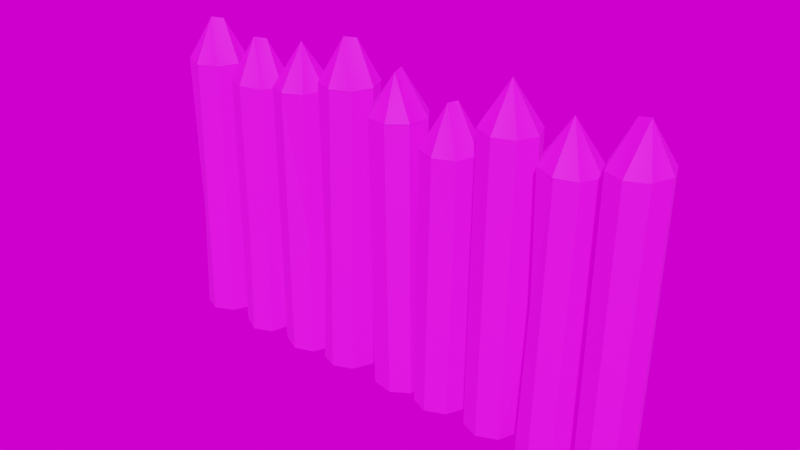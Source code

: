 # Source: Wooden_Fences_01.blend  (saved by Blender 2.91.10; exported with 4.5.12 LTS)
import bpy
from mathutils import Matrix  # noqa: F401  (used for matrix-valued properties, if any)

bpy.ops.wm.read_factory_settings(use_empty=True)
scene = bpy.context.scene
scene.name = 'Scene'

# ---- collections
col_collection = bpy.data.collections.new('Collection'); scene.collection.children.link(col_collection)

# ---- images (referenced by path relative to the original .blend; pixels are not part of the script)
import os
ASSET_DIR = os.environ.get("B2B_ASSET_DIR", "")  # directory of the original .blend (textures are referenced by path, not embedded)
HERE = os.path.dirname(os.path.abspath(__file__))  # packed textures are extracted next to this script under _unpacked/

def load_image(name, relpath, width, height, colorspace="sRGB"):
    """Load a texture the original file referenced (path relative to the .blend, or extracted next to this script)."""
    p = next((c for c in (os.path.join(HERE, relpath), os.path.join(ASSET_DIR, relpath)) if relpath and os.path.exists(c)), "")
    if p:
        img = bpy.data.images.load(p, check_existing=True)
        img.name = name
    else:  # same state as the original file: an image datablock whose file is absent (Cycles renders it pink)
        img = bpy.data.images.new(name, width, height)
        img.source = "FILE"
        img.filepath = "//" + (relpath or name)
    img.colorspace_settings.name = colorspace
    return img
img_ek_pallete_png = load_image('EK_Pallete.png', 'EK_Pallete.png', 1024, 1024, 'sRGB')
img_0a2fa5b6ad03e76e06072a3da9609c2b_jpg = load_image('0a2fa5b6ad03e76e06072a3da9609c2b.jpg', '0a2fa5b6ad03e76e06072a3da9609c2b.jpg', 1024, 1024, 'sRGB')

# ---- materials (node trees are filled in below, after node groups)
mat_base_material = bpy.data.materials.new('Base_Material')
mat_base_material.use_transparent_shadow = False

# ---- node groups
ng_warmth__gaffer = bpy.data.node_groups.new('Warmth (Gaffer)', 'ShaderNodeTree')
_s = ng_warmth__gaffer.interface.new_socket(name='Image', in_out='OUTPUT', socket_type='NodeSocketColor')
_s = ng_warmth__gaffer.interface.new_socket(name='Image', in_out='INPUT', socket_type='NodeSocketColor')
_s = ng_warmth__gaffer.interface.new_socket(name='Temp', in_out='INPUT', socket_type='NodeSocketFloat')
_s.min_value = -100.0
_s.max_value = 100.0
_s = ng_warmth__gaffer.interface.new_socket(name='Tint', in_out='INPUT', socket_type='NodeSocketFloat')
_s.min_value = -100.0
_s.max_value = 100.0
_N = ng_warmth__gaffer.nodes; _L = ng_warmth__gaffer.links
n0 = _N.new('NodeGroupInput'); n0.name = 'Group Input'; n0.location = (-70, -478)
n1 = _N.new('NodeGroupOutput'); n1.name = 'Group Output'; n1.location = (1033, -158)
n2 = _N.new('ShaderNodeMath'); n2.name = 'Math'; n2.location = (214, -339)
n2.operation = 'DIVIDE'
n2.inputs[1].default_value = 150.0
n2.inputs[2].default_value = 0.0
n3 = _N.new('ShaderNodeMath'); n3.name = 'Math.001'; n3.location = (407, -336)
n3.inputs[1].default_value = 1.0
n3.inputs[2].default_value = 0.0
n4 = _N.new('ShaderNodeSeparateColor'); n4.name = 'Separate RGB'; n4.location = (408, -168)
n5 = _N.new('ShaderNodeMath'); n5.name = 'Math.002'; n5.location = (627, 85)
n5.operation = 'MULTIPLY'
n5.inputs[2].default_value = 0.0
n6 = _N.new('ShaderNodeMath'); n6.name = 'Math.003'; n6.location = (627, -91)
n6.operation = 'MULTIPLY'
n6.inputs[2].default_value = 0.0
n7 = _N.new('ShaderNodeMath'); n7.name = 'Math.004'; n7.location = (627, -240)
n7.operation = 'DIVIDE'
n7.inputs[2].default_value = 0.0
n8 = _N.new('ShaderNodeMath'); n8.name = 'Math.005'; n8.location = (214, -548)
n8.operation = 'DIVIDE'
n8.inputs[1].default_value = 150.0
n8.inputs[2].default_value = 0.0
n9 = _N.new('ShaderNodeMath'); n9.name = 'Math.006'; n9.location = (407, -529)
n9.inputs[1].default_value = 1.0
n9.inputs[2].default_value = 0.0
n10 = _N.new('ShaderNodeCombineColor'); n10.name = 'Combine RGB'; n10.location = (808, -163)
_L.new(n0.outputs[1], n2.inputs[0])
_L.new(n2.outputs[0], n3.inputs[0])
_L.new(n3.outputs[0], n5.inputs[1])
_L.new(n3.outputs[0], n7.inputs[1])
_L.new(n0.outputs[2], n8.inputs[0])
_L.new(n8.outputs[0], n9.inputs[0])
_L.new(n9.outputs[0], n6.inputs[1])
_L.new(n0.outputs[0], n4.inputs[0])
_L.new(n4.outputs[0], n5.inputs[0])
_L.new(n4.outputs[1], n6.inputs[0])
_L.new(n4.outputs[2], n7.inputs[0])
_L.new(n5.outputs[0], n10.inputs[0])
_L.new(n6.outputs[0], n10.inputs[1])
_L.new(n7.outputs[0], n10.inputs[2])
_L.new(n10.outputs[0], n1.inputs[0])
n1.is_active_output = True

# ---- material node trees
mat_base_material.use_nodes = True; mat_base_material.node_tree.nodes.clear()
_N = mat_base_material.node_tree.nodes; _L = mat_base_material.node_tree.links
n0 = _N.new('ShaderNodeOutputMaterial'); n0.name = 'Material Output'; n0.location = (300, 300)
n1 = _N.new('ShaderNodeTexImage'); n1.name = 'Image Texture'; n1.location = (-280, 280)
n1.image = img_ek_pallete_png
n2 = _N.new('ShaderNodeBsdfPrincipled'); n2.name = 'Principled BSDF'; n2.location = (10, 300)
n2.distribution = 'GGX'
n2.subsurface_method = 'BURLEY'
n2.inputs[2].default_value = 0.7343
n2.inputs[3].default_value = 1.45
n2.inputs[27].default_value = (0.0, 0.0, 0.0, 1.0)
n2.inputs[28].default_value = 1.0
_L.new(n2.outputs[0], n0.inputs[0])
_L.new(n1.outputs[0], n2.inputs[0])
n0.is_active_output = True

# ---- world
world_world = bpy.data.worlds.new('World'); scene.world = world_world
world_world.use_nodes = True; world_world.node_tree.nodes.clear()
_N = world_world.node_tree.nodes; _L = world_world.node_tree.links
n0 = _N.new('ShaderNodeOutputWorld'); n0.name = 'World Output'; n0.location = (300, 300)
n1 = _N.new('ShaderNodeBackground'); n1.name = 'Background'; n1.location = (10, 300)
n1.inputs[0].default_value = (0.05088, 0.05088, 0.05088, 1.0)
n2 = _N.new('ShaderNodeTexEnvironment'); n2.name = 'HDRIHandler_ShaderNodeTexEnvironment'; n2.location = (-462, 90)
n2.image = img_0a2fa5b6ad03e76e06072a3da9609c2b_jpg
n3 = _N.new('ShaderNodeTexCoord'); n3.name = 'HDRIHandler_ShaderNodeTexCoord'; n3.location = (-1022, 118)
n4 = _N.new('ShaderNodeMapping'); n4.name = 'HDRIHandler_ShaderNodeMapping'; n4.location = (-832, 138)
n5 = _N.new('ShaderNodeGroup'); n5.name = 'HDRIHandler_Warmth'; n5.location = (-262, 73)
n5.node_tree = ng_warmth__gaffer
n5.inputs[1].default_value = 0.0
n5.inputs[2].default_value = 0.0
n6 = _N.new('ShaderNodeGamma'); n6.name = 'HDRIHandler_ShaderNodeGamma'; n6.location = (-72, 60)
n7 = _N.new('ShaderNodeHueSaturation'); n7.name = 'HDRIHandler_ShaderNodeHueSaturation'; n7.location = (118, 81)
n8 = _N.new('ShaderNodeBackground'); n8.name = 'HDRIHandler_ShaderNodeBackground'; n8.location = (318, 48)
n9 = _N.new('ShaderNodeOutputWorld'); n9.name = 'HDRIHandler_ShaderNodeOutputWorld'; n9.location = (729, 34)
_L.new(n1.outputs[0], n0.inputs[0])
_L.new(n3.outputs[0], n4.inputs[0])
_L.new(n4.outputs[0], n2.inputs[0])
_L.new(n2.outputs[0], n5.inputs[0])
_L.new(n5.outputs[0], n6.inputs[0])
_L.new(n6.outputs[0], n7.inputs[4])
_L.new(n7.outputs[0], n8.inputs[0])
_L.new(n8.outputs[0], n9.inputs[0])
n9.is_active_output = True
world_world.color = (0.05088, 0.05088, 0.05088)
world_world.use_sun_shadow = False
world_world.sun_shadow_jitter_overblur = 0.0
world_world.light_settings.ao_factor = 0.1

# ---- meshes
me_cylinder_009 = bpy.data.meshes.new('Cylinder.009')
me_cylinder_009.from_pydata([(-1.892, 0.2239, 0.9239), (-2.048, -0.1511, -0.4458), (-2.055, 0.165, 0.9239), (-1.726, 0.1571, 0.9238), (-1.663, -0.0002036, 0.9238), (-1.726, -0.1577, 0.9238), (-1.888, -0.2236, 0.9239), (-2.055, -0.1647, 0.9239), (-2.124, 0.0001435, 0.9239), (-1.644, 0.01226, 0.8659), (-1.279, -0.1462, -0.4323), (-1.432, -0.2085, -0.5085), (-1.582, -0.1523, 0.8616), (-1.582, 0.1774, 0.8614), (-1.422, 0.2402, 0.8522), (-1.267, 0.1769, 0.8406), (-1.191, 0.01253, 0.8277), (-1.257, -0.1523, 0.8401), (-1.419, -0.2206, 0.8521), (-0.9534, -0.224, 0.9076), (-0.8094, -0.1504, -0.267), (-0.8078, 0.1487, -0.3551), (-0.7479, -0.001275, -0.3315), (-0.7883, -0.1653, 0.9122), (-1.108, -0.1651, 0.9037), (-1.174, -0.0001823, 0.902), (-1.108, 0.1647, 0.9037), (-0.9475, 0.2329, 0.9075), (-0.7883, 0.1648, 0.9122), (-0.725, -0.0007063, 0.917), (-0.4676, 0.2239, 1.051), (-0.6242, -0.1511, -0.3955), (-0.631, 0.165, 1.051), (-0.3022, 0.1571, 1.051), (-0.2384, -0.0002037, 1.051), (-0.3018, -0.1577, 1.051), (-0.4633, -0.2236, 1.051), (-0.631, -0.1647, 1.051), (-0.6993, 0.0001433, 1.051), (0.1979, -0.1218, 0.922), (0.2106, 0.04848, -0.3307), (-0.05088, 0.2021, -0.4722), (0.1125, 0.1791, -0.4391), (0.2327, 0.0495, 0.9205), (0.05906, -0.2314, 0.9205), (-0.1062, -0.213, 0.919), (-0.2126, -0.0714, 0.918), (-0.1883, 0.1056, 0.9176), (-0.04775, 0.2142, 0.9181), (0.1268, 0.1909, 0.9192), (0.4725, 0.2252, 0.7923), (0.6229, 0.1527, 0.1756), (0.3129, 0.1596, 0.7869), (0.6827, 0.001976, 0.1442), (0.6238, -0.1523, 0.1033), (0.64, 0.1651, 0.788), (0.7076, 0.0003949, 0.7836), (0.6401, -0.1647, 0.7797), (0.4752, -0.2249, 0.7778), (0.3152, -0.158, 0.7788), (0.2499, 0.001176, 0.7818), (1.182, 0.0006483, -0.513), (0.7964, 0.1652, 1.062), (0.9554, 0.233, 1.055), (1.115, 0.1649, 1.049), (1.186, 0.0001641, 1.053), (1.121, -0.1646, 1.058), (0.9603, -0.2328, 1.063), (0.7987, -0.1644, 1.067), (0.7324, 0.0006746, 1.068), (1.438, 0.2238, 0.9147), (1.281, 0.1645, 0.9255), (1.282, -0.1462, -0.07459), (1.597, 0.1618, 0.9041), (1.66, -0.0001062, 0.8967), (1.599, -0.1583, 0.9039), (1.442, -0.2235, 0.9145), (1.276, -0.1648, 0.9256), (1.212, 0.0003925, 0.9348), (1.916, 0.2288, 1.039), (1.76, 0.1649, 1.036), (2.082, 0.1651, 1.042), (2.144, -0.0009579, 1.045), (2.082, -0.1649, 1.042), (1.922, -0.2328, 1.039), (1.758, -0.164, 1.036), (1.693, 0.0001465, 1.035), (0.1146, 0.1838, -0.5895), (-2.054, -0.1532, -0.589), (2.076, 0.1074, -0.5845), (-0.2039, -0.05227, -0.5867), (0.6191, 0.1577, -0.5881), (-1.426, 0.2152, -0.593), (-1.201, -0.006401, -0.5894), (1.576, 0.1617, -0.5863), (1.891, -0.2282, -0.58), (0.2062, -0.1129, -0.585), (0.4544, -0.2285, -0.5829), (-1.277, -0.1521, -0.5874), (-0.7994, 0.1523, -0.5909), (-2.001, 0.1805, -0.5937), (0.779, -0.1643, -0.5831), (-1.102, 0.1585, -0.5916), (1.897, 0.2296, -0.5866), (1.616, -0.05347, -0.5831), (-0.6404, -0.1211, -0.5866), (-0.06832, 0.1917, -0.59), (-1.106, -0.1598, -0.587), (-0.3241, 0.1611, -0.5901), (-1.446, -0.2035, -0.587), (-1.688, -0.0004109, -0.5905), (-0.04449, -0.1964, -0.5843), (-1.904, 0.228, -0.5942), (-0.3334, -0.1614, -0.5854), (-1.267, -0.1239, -0.5878), (1.194, -0.001317, -0.5847), (-0.04998, 0.207, -0.5902), (-1.917, -0.2284, -0.5876), (1.174, -0.01347, -0.5845), (-0.8391, 0.1662, -0.5912), (-0.1822, 0.1188, -0.5892), (1.265, -0.1532, -0.5823), (1.264, 0.1613, -0.5869), (0.7375, -0.05378, -0.5848), (1.734, -0.1646, -0.5812), (0.2153, 0.05121, -0.5874), (0.6133, -0.1574, -0.5836), (-1.266, 0.1466, -0.5917), (0.3101, 0.1616, -0.5888), (-1.653, -0.0008818, -0.5904), (0.7165, -0.001405, -0.5856), (-0.9412, 0.2253, -0.5922), (2.056, 0.1602, -0.5853), (0.2389, -0.0006148, -0.5866), (1.318, 0.1814, -0.5871), (-1.054, -0.1796, -0.5866), (1.74, 0.1607, -0.5859), (1.839, -0.2063, -0.5804), (1.102, -0.1626, -0.5825), (-0.804, -0.1541, -0.5865), (-2.061, -0.1273, -0.5894), (-0.7033, -0.0005806, -0.5885), (-1.748, 0.161, -0.5929), (0.9463, 0.2314, -0.5885), (2.071, -0.1077, -0.5814), (1.243, -0.08886, -0.5833), (-0.6318, 0.1607, -0.5907), (-1.227, 0.04997, -0.5903), (1.523, 0.1825, -0.5867), (-1.757, -0.1614, -0.5883), (0.7863, 0.1634, -0.5879), (1.692, -0.05408, -0.5829), (1.409, -0.2283, -0.581), (-0.6313, -0.1537, -0.5861), (1.637, -0.0001467, -0.5838), (0.8877, -0.2101, -0.5823), (1.671, -0.001188, -0.5837), (-0.09971, -0.1903, -0.5845), (0.678, 0.0007561, -0.5857), (-1.587, -0.1534, -0.588), (-1.587, 0.1552, -0.5925), (1.421, 0.228, -0.5875), (2.003, 0.1805, -0.5857), (1.174, 0.01481, -0.5849), (2.051, -0.1597, -0.5807), (0.2994, -0.1617, -0.5841), (-1.431, -0.2113, -0.5869), (-0.5797, 0.1795, -0.5908), (0.4667, 0.2282, -0.5894), (-0.7395, -0.0006118, -0.5886), (2.112, -0.0006544, -0.5828), (0.9385, -0.2316, -0.5819), (-1.167, -0.0008533, -0.5894), (1.79, 0.1813, -0.5861), (-2.127, -0.0005621, -0.5913), (1.104, 0.1645, -0.5872), (-0.9483, -0.2281, -0.5857), (-0.2645, -0.0004147, -0.5876), (-1.608, -0.09651, -0.5889), (-0.4805, 0.2281, -0.5913), (-1.608, 0.09885, -0.5917), (0.07035, -0.2149, -0.5838), (-2.056, 0.1608, -0.5935), (1.179, 0.0005474, -0.5847), (1.567, -0.1615, -0.5816), (-0.4933, -0.2285, -0.5848), (-1.532, 0.1767, -0.5927)], [], [(2, 0, 100, 182), (9, 180, 129), (12, 9, 178, 159), (14, 186, 160, 13), (19, 135, 176), (19, 20, 23), (32, 30, 167, 146), (43, 39, 40), (44, 111, 181), (58, 54, 57), (67, 68, 155, 171), (70, 148, 161), (77, 78, 72), (70, 73, 94, 148), (74, 75, 104, 154), (79, 162, 103), (85, 137, 95, 84), (80, 79, 173, 136), (81, 82, 89, 132), (1, 7, 8, 174, 140), (7, 1, 6), (5, 149, 110, 4), (6, 117, 149, 5), (1, 88, 117, 6), (10, 114, 93, 16, 17), (16, 93, 147, 15), (11, 10, 17, 18), (15, 127, 92, 14), (11, 166, 98, 10), (13, 160, 180, 9), (21, 119, 131, 27, 28), (22, 21, 28, 29), (22, 29, 23, 20), (22, 169, 99, 21), (20, 139, 169, 22), (24, 107, 135, 19), (31, 37, 38, 141, 105), (37, 31, 36), (35, 113, 177, 34), (36, 185, 113, 35), (31, 153, 185, 36), (41, 106, 120, 47, 48), (42, 41, 48, 49), (40, 42, 49, 43), (42, 87, 116, 41), (45, 157, 111, 44), (40, 125, 87, 42), (53, 56, 57, 54), (51, 55, 56, 53), (54, 126, 158, 53), (58, 97, 126, 54), (59, 165, 97, 58), (60, 133, 165, 59), (52, 128, 133, 60), (50, 55, 51), (69, 130, 123, 68), (61, 163, 175, 64, 65), (76, 152, 184, 75), (76, 77, 72), (72, 121, 152, 76), (74, 154, 94, 73), (71, 122, 115, 78), (72, 78, 115, 145), (86, 156, 151, 85), (83, 164, 144, 82), (79, 81, 132, 162), (159, 109, 11, 18, 12), (146, 141, 38, 32), (145, 121, 72), (172, 107, 24, 25), (183, 163, 61), (109, 166, 11), (105, 153, 31), (168, 128, 52, 50), (95, 164, 83, 84), (101, 155, 68), (177, 108, 33, 34), (161, 134, 70), (118, 183, 61), (151, 124, 85), (129, 178, 9), (179, 167, 30), (171, 138, 66, 67), (116, 106, 41), (143, 150, 62, 63), (184, 104, 75), (170, 89, 82), (92, 186, 14), (99, 119, 21), (175, 143, 63, 64), (131, 102, 26, 27), (181, 96, 39, 44), (134, 122, 71, 70), (182, 174, 8, 2), (138, 118, 61, 65, 66), (144, 170, 82), (140, 88, 1), (176, 139, 20, 19), (96, 125, 40, 39), (136, 156, 86, 80), (158, 91, 51, 53), (98, 114, 10), (110, 142, 3, 4), (102, 172, 25, 26), (90, 157, 45, 46), (103, 173, 79), (147, 127, 15), (112, 100, 0), (108, 179, 30, 33), (91, 168, 50, 51), (142, 112, 0, 3), (123, 101, 68), (124, 137, 85), (120, 90, 46, 47), (150, 130, 69, 62)])
_uv = me_cylinder_009.uv_layers.new(name='UVMap')
_uv.uv.foreach_set('vector', [0.2797, 0.8897, 0.2798, 0.8813, 0.24, 0.8856, 0.24, 0.8884, 0.3387, 0.8798, 0.2994, 0.873, 0.2995, 0.8785, 0.3387, 0.8882, 0.3387, 0.8798, 0.2996, 0.884, 0.2996, 0.8869, 0.3388, 0.868, 0.2995, 0.869, 0.2994, 0.8701, 0.3388, 0.8714, 0.2798, 0.8813, 0.2402, 0.8745, 0.2403, 0.88, 0.2798, 0.8813, 0.2486, 0.8887, 0.2797, 0.8897, 0.2449, 0.8897, 0.2449, 0.8813, 0.2042, 0.8857, 0.2042, 0.8884, 0.3387, 0.8882, 0.3387, 0.8798, 0.3056, 0.8871, 0.3388, 0.8714, 0.299, 0.8678, 0.2991, 0.8701, 0.2449, 0.8813, 0.2213, 0.8722, 0.245, 0.8729, 0.3387, 0.8798, 0.3387, 0.8882, 0.2977, 0.8811, 0.2978, 0.8785, 0.2798, 0.8813, 0.2402, 0.8745, 0.2402, 0.88, 0.2797, 0.8897, 0.2797, 0.8932, 0.25, 0.8887, 0.2798, 0.8813, 0.2799, 0.8729, 0.2403, 0.8716, 0.2402, 0.8745, 0.2799, 0.8695, 0.2799, 0.8729, 0.2403, 0.8693, 0.2404, 0.8682, 0.2449, 0.8813, 0.2043, 0.8743, 0.2043, 0.88, 0.2449, 0.8897, 0.2042, 0.8827, 0.2043, 0.88, 0.2449, 0.8813, 0.2449, 0.8897, 0.2449, 0.8813, 0.2044, 0.8857, 0.2044, 0.8884, 0.245, 0.8729, 0.245, 0.8695, 0.2043, 0.8705, 0.2043, 0.8716, 0.2433, 0.8885, 0.2797, 0.8897, 0.2797, 0.8932, 0.24, 0.8919, 0.2396, 0.8889, 0.2797, 0.8897, 0.2433, 0.8885, 0.2798, 0.8813, 0.2799, 0.8729, 0.2399, 0.8716, 0.2399, 0.8682, 0.2799, 0.8695, 0.2798, 0.8813, 0.2399, 0.88, 0.2399, 0.8716, 0.2799, 0.8729, 0.2433, 0.8885, 0.2395, 0.8884, 0.2399, 0.88, 0.2798, 0.8813, 0.304, 0.887, 0.2997, 0.8855, 0.2997, 0.8785, 0.3387, 0.8798, 0.3387, 0.8882, 0.3387, 0.8798, 0.2997, 0.8785, 0.2995, 0.8756, 0.3388, 0.8714, 0.3016, 0.8904, 0.304, 0.887, 0.3387, 0.8882, 0.3386, 0.8916, 0.3388, 0.8714, 0.2995, 0.8701, 0.2994, 0.8667, 0.3388, 0.868, 0.3016, 0.8904, 0.2995, 0.8904, 0.2997, 0.8869, 0.304, 0.887, 0.3388, 0.8714, 0.2994, 0.8701, 0.2994, 0.873, 0.3387, 0.8798, 0.246, 0.8886, 0.2398, 0.8864, 0.2399, 0.88, 0.2798, 0.8813, 0.2797, 0.8897, 0.2467, 0.8921, 0.246, 0.8886, 0.2797, 0.8897, 0.2797, 0.8932, 0.2467, 0.8921, 0.2797, 0.8932, 0.2797, 0.8897, 0.2486, 0.8887, 0.2467, 0.8921, 0.2399, 0.8919, 0.2398, 0.8884, 0.246, 0.8886, 0.2486, 0.8887, 0.2403, 0.8884, 0.2399, 0.8919, 0.2467, 0.8921, 0.2799, 0.8729, 0.2403, 0.8716, 0.2402, 0.8745, 0.2798, 0.8813, 0.2084, 0.8885, 0.2449, 0.8897, 0.2448, 0.8932, 0.2041, 0.8918, 0.2037, 0.889, 0.2449, 0.8897, 0.2084, 0.8885, 0.2449, 0.8813, 0.245, 0.8729, 0.2041, 0.8716, 0.2041, 0.8681, 0.245, 0.8695, 0.2449, 0.8813, 0.204, 0.88, 0.2041, 0.8716, 0.245, 0.8729, 0.2084, 0.8885, 0.2037, 0.8883, 0.204, 0.88, 0.2449, 0.8813, 0.3014, 0.887, 0.2983, 0.8857, 0.2988, 0.8785, 0.3387, 0.8798, 0.3387, 0.8882, 0.3023, 0.8905, 0.3014, 0.887, 0.3387, 0.8882, 0.3386, 0.8916, 0.3056, 0.8871, 0.3023, 0.8905, 0.3386, 0.8916, 0.3387, 0.8882, 0.3023, 0.8905, 0.2985, 0.8903, 0.2983, 0.8869, 0.3014, 0.887, 0.3388, 0.868, 0.2991, 0.8667, 0.299, 0.8678, 0.3388, 0.8714, 0.3056, 0.8871, 0.299, 0.8869, 0.2985, 0.8903, 0.3023, 0.8905, 0.2224, 0.8687, 0.245, 0.8695, 0.245, 0.8729, 0.2213, 0.8722, 0.2233, 0.8722, 0.245, 0.8729, 0.245, 0.8695, 0.2224, 0.8687, 0.2213, 0.8722, 0.2041, 0.8716, 0.2042, 0.8681, 0.2224, 0.8687, 0.2449, 0.8813, 0.2065, 0.8801, 0.2041, 0.8716, 0.2213, 0.8722, 0.2449, 0.8897, 0.2065, 0.8884, 0.2065, 0.8801, 0.2449, 0.8813, 0.2448, 0.8932, 0.2065, 0.8919, 0.2065, 0.8884, 0.2449, 0.8897, 0.2449, 0.8897, 0.2065, 0.8884, 0.2065, 0.8919, 0.2448, 0.8932, 0.2449, 0.8813, 0.245, 0.8729, 0.2233, 0.8722, 0.3386, 0.8916, 0.2978, 0.8903, 0.2978, 0.8892, 0.3387, 0.8882, 0.299, 0.8667, 0.2973, 0.8669, 0.298, 0.8701, 0.3388, 0.8714, 0.3388, 0.868, 0.2798, 0.8813, 0.2402, 0.88, 0.2403, 0.8716, 0.2799, 0.8729, 0.2798, 0.8813, 0.2797, 0.8897, 0.25, 0.8887, 0.25, 0.8887, 0.238, 0.8883, 0.2402, 0.88, 0.2798, 0.8813, 0.2799, 0.8695, 0.2404, 0.8682, 0.2403, 0.8716, 0.2799, 0.8729, 0.2797, 0.8897, 0.2402, 0.8884, 0.24, 0.8919, 0.2797, 0.8932, 0.25, 0.8887, 0.2797, 0.8932, 0.24, 0.8919, 0.2381, 0.8897, 0.2448, 0.8932, 0.2043, 0.8918, 0.2044, 0.8907, 0.2449, 0.8897, 0.245, 0.8729, 0.2042, 0.8716, 0.2042, 0.8705, 0.245, 0.8695, 0.2449, 0.8813, 0.245, 0.8729, 0.2043, 0.8716, 0.2043, 0.8743, 0.2996, 0.8869, 0.2995, 0.89, 0.3016, 0.8904, 0.3386, 0.8916, 0.3387, 0.8882, 0.2042, 0.8884, 0.2041, 0.8918, 0.2448, 0.8932, 0.2449, 0.8897, 0.2381, 0.8897, 0.238, 0.8883, 0.25, 0.8887, 0.2402, 0.8682, 0.2403, 0.8716, 0.2799, 0.8729, 0.2799, 0.8695, 0.2973, 0.8666, 0.2973, 0.8669, 0.299, 0.8667, 0.2995, 0.89, 0.2995, 0.8904, 0.3016, 0.8904, 0.2037, 0.889, 0.2037, 0.8883, 0.2084, 0.8885, 0.2064, 0.8801, 0.2065, 0.8884, 0.2449, 0.8897, 0.2449, 0.8813, 0.2043, 0.88, 0.2042, 0.8716, 0.245, 0.8729, 0.2449, 0.8813, 0.2978, 0.8868, 0.2977, 0.8811, 0.3387, 0.8882, 0.2041, 0.8681, 0.2041, 0.8716, 0.245, 0.8729, 0.245, 0.8695, 0.2402, 0.88, 0.2403, 0.8856, 0.2798, 0.8813, 0.2973, 0.8669, 0.2973, 0.8666, 0.299, 0.8667, 0.2044, 0.8907, 0.2043, 0.8884, 0.2449, 0.8897, 0.2995, 0.8785, 0.2996, 0.884, 0.3387, 0.8798, 0.2041, 0.88, 0.2042, 0.8857, 0.2449, 0.8813, 0.2978, 0.8785, 0.2979, 0.8701, 0.3388, 0.8714, 0.3387, 0.8798, 0.2983, 0.8869, 0.2983, 0.8857, 0.3014, 0.887, 0.2979, 0.8785, 0.2979, 0.8868, 0.3387, 0.8882, 0.3387, 0.8798, 0.2403, 0.8716, 0.2403, 0.8693, 0.2799, 0.8729, 0.2042, 0.8681, 0.2043, 0.8705, 0.245, 0.8695, 0.2994, 0.8667, 0.2995, 0.869, 0.3388, 0.868, 0.2398, 0.8884, 0.2398, 0.8864, 0.246, 0.8886, 0.298, 0.8701, 0.2979, 0.8785, 0.3387, 0.8798, 0.3388, 0.8714, 0.2399, 0.88, 0.24, 0.8716, 0.2799, 0.8729, 0.2798, 0.8813, 0.2991, 0.8701, 0.2991, 0.8785, 0.3387, 0.8798, 0.3388, 0.8714, 0.2403, 0.8856, 0.2402, 0.8884, 0.2797, 0.8897, 0.2798, 0.8813, 0.24, 0.8884, 0.24, 0.8919, 0.2797, 0.8932, 0.2797, 0.8897, 0.2979, 0.8701, 0.2973, 0.8669, 0.299, 0.8667, 0.3388, 0.868, 0.3388, 0.8714, 0.2042, 0.8705, 0.2042, 0.8681, 0.245, 0.8695, 0.2396, 0.8889, 0.2395, 0.8884, 0.2433, 0.8885, 0.2403, 0.88, 0.2403, 0.8884, 0.2486, 0.8887, 0.2798, 0.8813, 0.2991, 0.8785, 0.299, 0.8869, 0.3056, 0.8871, 0.3387, 0.8798, 0.2044, 0.8884, 0.2043, 0.8918, 0.2448, 0.8932, 0.2449, 0.8897, 0.2042, 0.8681, 0.2042, 0.8716, 0.2233, 0.8722, 0.2224, 0.8687, 0.2997, 0.8869, 0.2997, 0.8855, 0.304, 0.887, 0.2399, 0.8682, 0.24, 0.8716, 0.2799, 0.8729, 0.2799, 0.8695, 0.24, 0.8716, 0.2402, 0.8682, 0.2799, 0.8695, 0.2799, 0.8729, 0.2989, 0.8701, 0.2991, 0.8667, 0.3388, 0.868, 0.3388, 0.8714, 0.2043, 0.88, 0.2044, 0.8857, 0.2449, 0.8813, 0.2995, 0.8756, 0.2995, 0.8701, 0.3388, 0.8714, 0.24, 0.88, 0.24, 0.8856, 0.2798, 0.8813, 0.2041, 0.8716, 0.2041, 0.88, 0.2449, 0.8813, 0.245, 0.8729, 0.2042, 0.8716, 0.2064, 0.8801, 0.2449, 0.8813, 0.2233, 0.8722, 0.24, 0.8716, 0.24, 0.88, 0.2798, 0.8813, 0.2799, 0.8729, 0.2978, 0.8892, 0.2978, 0.8868, 0.3387, 0.8882, 0.2043, 0.8884, 0.2042, 0.8827, 0.2449, 0.8897, 0.2988, 0.8785, 0.2989, 0.8701, 0.3388, 0.8714, 0.3387, 0.8798, 0.2979, 0.8868, 0.2978, 0.8903, 0.3386, 0.8916, 0.3387, 0.8882])
me_cylinder_009.materials.append(mat_base_material)
me_cylinder_009.use_remesh_fix_poles = True
me_cylinder_009.use_remesh_preserve_attributes = False
me_cylinder_009.use_mirror_vertex_groups = False
me_cylinder_009.update()
me_cylinder_009.normals_split_custom_set([tuple(v) for v in zip(*[iter([-0.3391, 0.9407, -0.002421, -0.3404, 0.9403, -0.003267, -0.3399, 0.9405, -0.001067, -0.3383, 0.941, -0.001864, -0.9094, 0.416, -0.0004633, -0.9102, 0.4142, 0.004232, -0.9085, 0.4179, 0.003159, -0.9365, -0.3507, 0.0001164, -0.9353, -0.3538, 0.002673, -0.9354, -0.3536, 0.004442, -0.9363, -0.3513, 0.004979, -0.3687, 0.9294, -0.01413, -0.3683, 0.9296, -0.01147, -0.3661, 0.9305, -0.01221, -0.3652, 0.9308, -0.01658, -0.4184, -0.9083, -0.002258, -0.4162, -0.9093, 0.00341, -0.4204, -0.9074, 0.001968, 0.3364, -0.9415, -0.01881, 0.3351, -0.9421, -0.015, 0.3336, -0.9425, -0.01999, -0.3391, 0.9407, -0.002297, -0.3402, 0.9403, -0.003069, -0.3398, 0.9405, -0.001069, -0.3383, 0.941, -0.001739, 0.9795, -0.2007, -0.01827, 0.98, -0.198, -0.0177, 0.9798, -0.1994, -0.01474, -0.1588, -0.9872, -0.01342, -0.1574, -0.9875, -0.01157, -0.1589, -0.9873, -0.005127, 0.3467, -0.9376, -0.02592, 0.3422, -0.9394, -0.02112, 0.3347, -0.9419, -0.029, -0.3942, -0.919, -0.0007913, -0.3893, -0.9211, 0.004179, -0.3892, -0.9211, 0.004788, -0.3895, -0.921, 0.00451, 0.4085, 0.9127, -0.004664, 0.4066, 0.9136, -0.000156, 0.4105, 0.9119, -0.001009, -0.9336, -0.3579, -0.01695, -0.9324, -0.361, -0.01591, -0.9334, -0.3588, -0.006646, 0.3635, 0.9316, -0.006976, 0.3616, 0.9323, -0.008623, 0.3584, 0.9336, -0.005113, 0.3625, 0.932, -0.002788, 0.931, -0.3647, -0.01468, 0.9328, -0.3601, -0.01551, 0.9325, -0.3609, -0.01316, 0.9321, -0.3619, -0.01429, 0.4188, 0.9081, -0.00694, 0.4172, 0.9088, -0.00304, 0.4219, 0.9066, -0.002012, -0.3836, -0.9235, 0.0008233, -0.384, -0.9233, 0.009074, -0.3905, -0.9206, 0.004828, -0.3903, -0.9207, 0.001798, -0.3747, 0.9271, -0.001639, -0.381, 0.9246, 0.0001609, -0.3806, 0.9247, 0.004992, -0.3778, 0.9259, 0.003373, 0.9386, 0.3444, -0.02151, 0.9375, 0.3475, -0.01714, 0.9376, 0.3474, -0.0153, 0.9384, 0.3453, -0.01358, -0.9051, -0.4251, -0.003419, -0.9049, -0.4257, -0.00257, -0.9049, -0.4257, -0.00257, -0.9049, -0.4257, -0.00257, -0.9051, -0.4251, -0.002323, -0.3316, -0.9434, -0.01098, -0.3315, -0.9434, -0.009927, -0.332, -0.9432, -0.01225, 0.9241, -0.3817, -0.01743, 0.9236, -0.383, -0.01458, 0.9234, -0.3837, -0.01107, 0.9231, -0.3841, -0.01849, 0.3857, -0.9226, -0.006722, 0.384, -0.9233, -0.001384, 0.3824, -0.924, -0.001197, 0.3816, -0.9243, -0.007148, -0.4905, -0.8713, 0.01722, -0.4924, -0.8701, 0.01941, -0.4973, -0.8675, 0.01402, -0.495, -0.8688, 0.00997, 0.9018, -0.432, -0.007452, 0.9016, -0.4324, -0.007266, 0.9008, -0.4342, -0.00798, 0.9009, -0.4339, -0.00976, 0.9027, -0.4302, -0.0101, 0.9075, 0.4199, -0.01338, 0.9075, 0.4198, -0.01073, 0.9088, 0.4171, -0.01158, 0.9086, 0.4174, -0.01367, 0.3857, -0.9226, -0.01075, 0.3843, -0.9231, -0.01152, 0.384, -0.9232, -0.01419, 0.3869, -0.922, -0.01242, 0.383, 0.9236, -0.01875, 0.3844, 0.923, -0.01584, 0.3852, 0.9228, -0.01246, 0.3855, 0.9225, -0.01985, 0.3632, -0.9309, 0.03851, 0.3614, -0.9314, 0.04258, 0.3571, -0.9333, 0.03936, 0.358, -0.9331, 0.03347, -0.9374, 0.3481, -0.004372, -0.937, 0.3494, 0.001337, -0.9358, 0.3526, -0.001402, -0.9359, 0.3522, -0.003183, 0.4501, 0.8929, -0.008522, 0.4512, 0.8924, -0.006814, 0.4549, 0.8905, -0.007198, 0.4536, 0.8911, -0.01029, 0.451, 0.8924, -0.01146, 0.9317, 0.3629, -0.01703, 0.9327, 0.3604, -0.01592, 0.9326, 0.3605, -0.01993, 0.9305, 0.3658, -0.02174, 0.9273, -0.3738, -0.0183, 0.9262, -0.3763, -0.02266, 0.9284, -0.371, -0.02092, 0.9278, -0.3727, -0.01613, 0.9273, 0.3728, 0.03257, 0.9276, 0.3716, 0.0378, 0.9294, 0.3673, 0.03475, 0.9296, 0.3674, 0.02933, 0.9253, -0.3788, 0.02101, 0.9258, -0.3771, 0.02547, 0.9225, -0.3851, 0.0242, 0.924, -0.3817, 0.02105, -0.3501, -0.9367, -0.005637, -0.3548, -0.9349, 0.002975, -0.3569, -0.9341, -0.003146, -0.357, -0.9341, -0.006802, -0.9048, -0.4259, -0.003077, -0.9045, -0.4264, -0.00234, -0.9045, -0.4264, -0.00234, -0.9045, -0.4264, -0.00234, -0.9047, -0.426, -0.002134, -0.3316, -0.9434, -0.0104, -0.3315, -0.9434, -0.00949, -0.3319, -0.9432, -0.01158, 0.924, -0.3821, -0.01647, 0.9235, -0.3833, -0.01392, 0.9233, -0.3839, -0.01018, 0.923, -0.3844, -0.01765, 0.3856, -0.9226, -0.006359, 0.384, -0.9233, -0.001337, 0.3825, -0.9239, -0.0009336, 0.3818, -0.9242, -0.006661, -0.4899, -0.8716, 0.01676, -0.4918, -0.8705, 0.01886, -0.4966, -0.8679, 0.01359, -0.4943, -0.8692, 0.009785, -0.5758, 0.8176, 0.0004282, -0.5756, 0.8178, 0.0005132, -0.5749, 0.8182, 2.924e-05, -0.5727, 0.8198, -0.002937, -0.5767, 0.817, -0.002533, 0.135, 0.9908, -0.007814, 0.1372, 0.9905, -0.009186, 0.139, 0.9902, -0.01085, 0.1364, 0.9906, -0.00986, 0.8016, 0.5978, -0.01265, 0.8034, 0.5952, -0.01219, 0.8029, 0.5959, -0.01432, 0.802, 0.5971, -0.01567, 0.1327, 0.9906, 0.03445, 0.134, 0.9902, 0.04021, 0.1386, 0.9897, 0.03686, 0.1388, 0.9898, 0.03156, -0.1097, -0.9938, -0.016, -0.1104, -0.9938, -0.01429, -0.1122, -0.9936, -0.01453, -0.1119, -0.9936, -0.01673, 0.7922, 0.6099, 0.02132, 0.791, 0.6113, 0.02578, 0.7962, 0.6045, 0.02452, 0.7943, 0.6072, 0.02126, 0.9299, -0.3663, -0.03359, 0.9268, -0.3736, -0.0377, 0.932, -0.3601, -0.04181, 0.9314, -0.3628, -0.0287, 0.9257, 0.3771, -0.03052, 0.9284, 0.3696, -0.03838, 0.9231, 0.3819, -0.04509, 0.9253, 0.3779, -0.03136, 0.9315, -0.3636, -0.007654, 0.9304, -0.3666, -0.004931, 0.9301, -0.3673, -0.002167, 0.9301, -0.3672, -0.01272, 0.4192, -0.9079, -0.005178, 0.4192, -0.9079, 6.656e-05, 0.4168, -0.909, -0.0024, 0.4185, -0.9082, -0.005984, -0.3859, -0.9225, 0.005768, -0.389, -0.9211, 0.01307, -0.397, -0.9178, 0.01036, -0.3913, -0.9202, 0.005093, -0.9289, -0.3702, 0.008268, -0.9301, -0.3671, 0.01476, -0.9353, -0.3537, 0.01454, -0.9314, -0.3639, 0.004552, -0.9227, 0.3856, 0.002106, -0.9235, 0.3836, 0.005135, -0.9163, 0.4004, 0.009179, -0.9219, 0.3874, -0.0001791, 0.3408, 0.9397, -0.02905, 0.3333, 0.9421, -0.03713, 0.3365, 0.9414, -0.02469, -0.9251, -0.3796, 0.002106, -0.925, -0.3795, 0.01681, -0.9279, -0.3728, 0.0105, -0.928, -0.3725, 0.009145, 0.9119, 0.4105, -0.004136, 0.912, 0.4102, -0.003889, 0.9123, 0.4095, -0.003343, 0.9132, 0.4073, -0.01391, 0.9079, 0.4192, -0.008101, 0.389, -0.9212, -0.007457, 0.387, -0.9221, -0.002115, 0.3857, -0.9226, -0.001996, 0.3849, -0.9229, -0.007406, -0.3387, -0.9407, -0.01929, -0.3308, -0.9435, -0.02078, -0.3349, -0.9422, -0.01405, -0.4908, -0.871, 0.02071, -0.4922, -0.8702, 0.02188, -0.4961, -0.8681, 0.01749, -0.4938, -0.8694, 0.01344, 0.934, 0.3568, -0.01738, 0.9329, 0.3599, -0.01389, 0.9345, 0.3558, -0.01162, 0.9354, 0.3534, -0.0141, -0.9215, 0.3884, 0.004827, -0.9228, 0.385, 0.01112, -0.9205, 0.3907, 0.009953, -0.9194, 0.3933, 0.007908, -0.875, -0.484, 0.01291, -0.8725, -0.4885, 0.006495, -0.8706, -0.4919, 0.01266, -0.8731, -0.4874, 0.01108, -0.928, -0.3725, 0.007568, -0.9279, -0.3724, 0.0183, -0.93, -0.3673, 0.01379, -0.9303, -0.3665, 0.01282, 0.9382, -0.3454, -0.02121, 0.9372, -0.3485, -0.01385, 0.9354, -0.353, -0.01768, 0.936, -0.3513, -0.0201, 0.3614, 0.9324, -0.01137, 0.3536, 0.9353, -0.01101, 0.3564, 0.9343, -0.00334, 0.3597, 0.933, -0.005875, -0.3593, -0.9332, 0.00205, -0.363, -0.9318, 0.000398, -0.3621, -0.9322, -0.001797, -0.3624, -0.932, -0.002912, -0.3585, -0.9335, -0.003751, -0.9191, 0.394, 0.0007494, -0.9189, 0.3945, 0.000938, -0.9191, 0.394, 0.0007494, -0.9191, 0.394, 0.0007494, -0.9474, -0.3176, 0.04026, -0.949, -0.3132, 0.0361, -0.9483, -0.3158, 0.03147, -0.9283, -0.3718, 0.005821, -0.9298, -0.368, -0.002653, -0.9303, -0.3666, -0.01017, -0.9262, -0.3769, -0.007076, 0.958, 0.2841, -0.03793, 0.9583, 0.2831, -0.03856, 0.9579, 0.2841, -0.04216, -0.4612, -0.8867, 0.03201, -0.4683, -0.8831, 0.02899, -0.4634, -0.8858, 0.02516, -0.9616, -0.271, 0.04434, -0.9634, -0.2653, 0.03945, -0.9629, -0.2678, 0.03358, -0.3876, 0.9218, 0.003932, -0.3722, 0.9281, 0.006423, -0.3834, 0.9236, 0.002503, -0.3868, 0.9222, 0.0009264, 0.3944, -0.9189, -0.007389, 0.3892, -0.9211, -0.008855, 0.3898, -0.9208, -0.01565, 0.3944, -0.9188, -0.01319, -0.3882, -0.9216, 0.004848, -0.3885, -0.9214, 0.00458, -0.3885, -0.9215, 0.004149, 0.9323, 0.3615, -0.01143, 0.9326, 0.3609, -0.006331, 0.9329, 0.3599, -0.0137, 0.9318, 0.3628, -0.01378, -0.4127, 0.9108, 0.008943, -0.4095, 0.9123, 0.01059, -0.411, 0.9116, 0.004355, 0.9473, -0.3183, -0.03674, 0.944, -0.3279, -0.03659, 0.9468, -0.3191, -0.04089, -0.9366, -0.3502, 0.01457, -0.9387, -0.3444, 0.01673, -0.937, -0.3491, 0.01331, -0.9028, -0.43, 0.01188, -0.9041, -0.427, 0.01218, -0.9035, -0.4285, 0.007118, -0.4418, 0.8971, 0.007676, -0.4388, 0.8985, 0.008506, -0.4404, 0.8978, 0.003236, 0.3945, -0.9189, -0.0003673, 0.3889, -0.9213, -0.005179, 0.3872, -0.9219, -0.01353, 0.3947, -0.9187, -0.0108, -0.6434, 0.7648, 0.03239, -0.6393, 0.7685, 0.02707, -0.6421, 0.7664, 0.0211, -0.3963, 0.9181, 0.00632, -0.3916, 0.9201, 0.002429, -0.3867, 0.9222, -0.004422, -0.3963, 0.9181, -0.003628, 0.9113, -0.4115, -0.01701, 0.9108, -0.4126, -0.01297, 0.9109, -0.4121, -0.02028, 0.9475, 0.3194, -0.01664, 0.9477, 0.3186, -0.01716, 0.9475, 0.3191, -0.02042, -0.341, 0.94, -0.0137, -0.3398, 0.9404, -0.01359, -0.3407, 0.94, -0.01728, 0.3277, 0.9443, 0.03145, 0.333, 0.9426, 0.02613, 0.3298, 0.9438, 0.02007, 0.3886, 0.9214, 0.006387, 0.3913, 0.9203, -0.003011, 0.3958, 0.9183, -0.008086, 0.3825, 0.9239, -0.005633, -0.389, 0.9212, -0.004867, -0.3872, 0.922, -0.005349, -0.3848, 0.9229, -0.01199, -0.3889, 0.9212, -0.006846, 0.6114, -0.7914, -0.002243, 0.6085, -0.7935, -0.001768, 0.6089, -0.7932, -0.004724, 0.6107, -0.7918, -0.004021, -0.357, 0.9341, 0.00313, -0.3521, 0.936, 0.0054, -0.3488, 0.9372, 0.0002602, -0.3548, 0.9349, -0.002004, -0.9192, 0.3937, 0.0007932, -0.919, 0.3943, 0.001018, -0.9192, 0.3937, 0.0007932, -0.9192, 0.3937, 0.0007932, 0.9167, -0.3995, 0.0008269, 0.9152, -0.403, -0.006319, 0.9153, -0.4026, -0.007124, 0.9141, -0.4052, -0.01696, 0.9187, -0.3948, -0.009935, 0.9327, -0.3604, -0.0165, 0.93, -0.3672, -0.01736, 0.9324, -0.3609, -0.02025, -0.9614, -0.2711, 0.04664, -0.9633, -0.2652, 0.04165, -0.9628, -0.2678, 0.03563, 0.4785, -0.878, 0.008907, 0.4695, -0.8829, 0.006584, 0.4741, -0.8804, 0.008064, 0.4768, -0.879, 0.003184, 0.9993, -0.03667, 0.009083, 0.9989, -0.04652, 0.007271, 0.9991, -0.0412, 0.008648, 0.9993, -0.03826, 0.004419, -0.9258, 0.3777, 0.01553, -0.9241, 0.3819, 0.0123, -0.9223, 0.3865, 0.006119, -0.9258, 0.3778, 0.007225, 0.9327, 0.3608, -2.301e-05, 0.936, 0.352, -0.00411, 0.9329, 0.3601, -0.007243, 0.9312, 0.3644, -0.004163, 0.9438, -0.3287, 0.03345, 0.9421, -0.334, 0.02808, 0.9434, -0.3309, 0.0219, 0.9322, 0.3618, -0.01221, 0.9324, 0.3613, -0.00707, 0.9328, 0.3602, -0.01449, 0.9316, 0.3631, -0.01449, -0.9275, 0.3739, 0.001334, -0.9261, 0.3772, -0.004681, -0.9247, 0.3805, -0.014, -0.9285, 0.3713, -0.008379, -0.7978, -0.6029, -0.008706, -0.7994, -0.6006, -0.01148, -0.7989, -0.6013, -0.01356, -0.7964, -0.6046, -0.01375, -0.4136, 0.9104, 0.007098, -0.4108, 0.9117, 0.008036, -0.4123, 0.9111, 0.00313, 0.9294, 0.369, -0.004817, 0.9297, 0.3682, -0.003184, 0.9298, 0.3681, -0.009414, -0.4418, 0.8971, 0.00811, -0.4388, 0.8985, 0.008821, -0.4404, 0.8978, 0.003416, 0.383, 0.9237, -0.001344, 0.3862, 0.9224, -0.0008174, 0.3856, 0.9226, -0.003658, 0.3837, 0.9235, -0.002936, 0.4294, 0.9031, 0.004326, 0.4352, 0.9003, 0.00627, 0.43, 0.9028, -0.0007302, 0.4286, 0.9035, 0.004106, 0.3827, 0.9239, -0.001388, 0.3859, 0.9225, -0.0009319, 0.3855, 0.9227, -0.003863, 0.3834, 0.9236, -0.003165, -0.936, -0.3519, 0.01139, -0.9378, -0.3469, 0.01324, -0.9361, -0.3516, 0.0107, -0.3668, -0.9303, 0.006046, -0.3708, -0.9287, 0.007254, -0.3678, -0.9299, 0.004783, -0.9918, 0.1276, -0.0005332, -0.9913, 0.1315, -0.003016, -0.9912, 0.1324, -0.007131, -0.9917, 0.1282, -0.006907, -0.9283, 0.3717, 0.01248, -0.9262, 0.3769, 0.007942, -0.9236, 0.3834, -0.0006201, -0.9285, 0.3715, 0.001427])] * 3)])
me_cylinder_001 = bpy.data.meshes.new('Cylinder.001')
me_cylinder_001.from_pydata([(-1.89, 0.2333, 0.9238), (-1.725, 0.165, 0.9237), (-1.657, 0.0001538, 0.9237), (-1.725, -0.1647, 0.9237), (-1.89, -0.233, 0.9238), (-2.055, -0.1647, 0.9239), (-2.124, 0.0001473, 0.9239), (-2.055, 0.165, 0.9239), (-1.649, 0.01255, 0.8658), (-1.582, 0.1774, 0.8614), (-1.419, 0.2457, 0.8519), (-1.257, 0.1774, 0.84), (-1.191, 0.01255, 0.8277), (-1.257, -0.1523, 0.8401), (-1.419, -0.2206, 0.8521), (-1.582, -0.1523, 0.8616), (-0.9474, -0.2334, 0.9075), (-1.108, -0.1651, 0.9037), (-1.174, -0.0002013, 0.902), (-1.108, 0.1647, 0.9037), (-0.9474, 0.233, 0.9075), (-0.7879, 0.1647, 0.9122), (-0.7251, -0.0001947, 0.917), (-0.7879, -0.1651, 0.9122), (-0.4661, 0.2333, 1.051), (-0.3012, 0.165, 1.05), (-0.2329, 0.0001538, 1.05), (-0.3012, -0.1647, 1.05), (-0.4661, -0.233, 1.051), (-0.631, -0.1647, 1.051), (-0.6993, 0.0001473, 1.051), (-0.631, 0.165, 1.051), (0.2069, -0.1276, 0.9218), (0.06806, -0.2362, 0.9204), (-0.1062, -0.2129, 0.919), (-0.2128, -0.07136, 0.918), (-0.1885, 0.1056, 0.9176), (-0.04787, 0.2142, 0.9181), (0.1269, 0.1909, 0.9192), (0.2329, 0.04934, 0.9205), (0.4763, 0.2333, 0.7923), (0.6396, 0.165, 0.788), (0.7073, 0.0001538, 0.7836), (0.6396, -0.1647, 0.7797), (0.4763, -0.233, 0.7776), (0.3134, -0.1647, 0.7787), (0.2471, 0.0001473, 0.7817), (0.3134, 0.165, 0.787), (0.9555, 0.2333, 1.055), (1.116, 0.165, 1.049), (1.186, 0.0001538, 1.053), (1.121, -0.1647, 1.058), (0.9601, -0.233, 1.063), (0.7987, -0.1647, 1.067), (0.7323, 0.0001473, 1.068), (0.7958, 0.165, 1.062), (1.438, 0.2333, 0.9145), (1.599, 0.165, 0.904), (1.664, 0.0001538, 0.8965), (1.599, -0.1647, 0.904), (1.438, -0.233, 0.9145), (1.276, -0.1647, 0.9256), (1.21, 0.0001473, 0.9348), (1.276, 0.165, 0.9256), (1.922, 0.2333, 1.039), (2.083, 0.165, 1.042), (2.147, 0.0001538, 1.045), (2.083, -0.1647, 1.042), (1.922, -0.233, 1.039), (1.76, -0.1647, 1.036), (1.693, 0.0001473, 1.035), (1.76, 0.165, 1.036), (-1.848, 0.04202, 1.25), (-1.918, -0.02706, 1.264), (-1.448, -0.01476, 1.192), (-1.38, 0.05671, 1.174), (-0.9471, -0.0001803, 1.257), (-0.4242, 0.04202, 1.377), (-0.4933, -0.02706, 1.391), (0.01928, -0.0682, 1.246), (0.005218, 0.02419, 1.26), (0.49, 0.04628, 1.119), (0.464, -0.0409, 1.12), (0.9573, -0.0003533, 1.409), (1.435, 3.83e-05, 1.264), (1.959, 0.0002821, 1.38), (1.863, 0.00015, 1.364)], [], [(73, 4, 3), (73, 5, 4), (73, 6, 5), (74, 8, 15), (74, 14, 13), (74, 15, 14), (76, 19, 18), (76, 20, 19), (76, 21, 20), (76, 22, 21), (78, 28, 27), (78, 29, 28), (78, 30, 29), (80, 38, 37), (80, 39, 38), (81, 40, 47), (82, 45, 44), (82, 46, 45), (83, 51, 50), (83, 52, 51), (83, 53, 52), (83, 54, 53), (83, 50, 49), (84, 59, 58), (84, 60, 59), (84, 61, 60), (84, 62, 61), (85, 65, 64), (86, 70, 69), (85, 66, 65), (3, 2, 72, 73), (13, 12, 75, 74), (73, 7, 6), (74, 9, 8), (72, 2, 1), (75, 11, 10), (75, 12, 11), (9, 74, 75, 10), (76, 17, 16), (31, 78, 77, 24), (76, 16, 23), (76, 23, 22), (77, 25, 24), (76, 18, 17), (27, 26, 77, 78), (32, 39, 80, 79), (78, 31, 30), (79, 33, 32), (77, 26, 25), (35, 34, 79, 80), (42, 81, 82, 43), (80, 36, 35), (80, 37, 36), (81, 41, 40), (79, 34, 33), (47, 46, 82, 81), (82, 44, 43), (64, 71, 86, 85), (83, 49, 48), (81, 42, 41), (83, 48, 55), (83, 55, 54), (84, 57, 56), (7, 73, 72, 0), (84, 56, 63), (84, 63, 62), (84, 58, 57), (68, 85, 86, 69), (85, 67, 66), (85, 68, 67), (86, 71, 70), (72, 1, 0)])
_uv = me_cylinder_001.uv_layers.new(name='UVMap')
_uv.uv.foreach_set('vector', [0.5131, 0.885, 0.5131, 0.8813, 0.5132, 0.8729, 0.5131, 0.885, 0.513, 0.8897, 0.5131, 0.8813, 0.5131, 0.885, 0.513, 0.8932, 0.513, 0.8897, 0.572, 0.8837, 0.572, 0.8798, 0.572, 0.8882, 0.572, 0.8837, 0.5719, 0.8916, 0.572, 0.8882, 0.572, 0.8837, 0.572, 0.8882, 0.5719, 0.8916, 0.5131, 0.8811, 0.5132, 0.8729, 0.5132, 0.8695, 0.5131, 0.8811, 0.5131, 0.8813, 0.5132, 0.8729, 0.5131, 0.8811, 0.513, 0.8897, 0.5131, 0.8813, 0.5131, 0.8811, 0.513, 0.8932, 0.513, 0.8897, 0.4782, 0.885, 0.4782, 0.8813, 0.4783, 0.8729, 0.4782, 0.885, 0.4782, 0.8897, 0.4782, 0.8813, 0.4782, 0.885, 0.4781, 0.8932, 0.4782, 0.8897, 0.572, 0.8839, 0.5719, 0.8916, 0.572, 0.8882, 0.572, 0.8839, 0.572, 0.8882, 0.5719, 0.8916, 0.4783, 0.8798, 0.4782, 0.8813, 0.4782, 0.8897, 0.4782, 0.8827, 0.4782, 0.8897, 0.4782, 0.8813, 0.4782, 0.8827, 0.4781, 0.8932, 0.4782, 0.8897, 0.572, 0.88, 0.5721, 0.8714, 0.5721, 0.868, 0.572, 0.88, 0.572, 0.8798, 0.5721, 0.8714, 0.572, 0.88, 0.572, 0.8882, 0.572, 0.8798, 0.572, 0.88, 0.5719, 0.8916, 0.572, 0.8882, 0.572, 0.88, 0.5721, 0.868, 0.5721, 0.8714, 0.5131, 0.8813, 0.5132, 0.8729, 0.5132, 0.8695, 0.5131, 0.8813, 0.5131, 0.8813, 0.5132, 0.8729, 0.5131, 0.8813, 0.513, 0.8897, 0.5131, 0.8813, 0.5131, 0.8813, 0.513, 0.8932, 0.513, 0.8897, 0.4783, 0.8761, 0.4783, 0.8729, 0.4782, 0.8813, 0.4782, 0.8894, 0.4781, 0.8932, 0.4782, 0.8897, 0.4783, 0.8761, 0.4783, 0.8695, 0.4783, 0.8729, 0.5132, 0.8729, 0.5132, 0.8695, 0.5132, 0.8757, 0.5131, 0.885, 0.572, 0.8882, 0.572, 0.8798, 0.5721, 0.8734, 0.572, 0.8837, 0.5131, 0.885, 0.513, 0.8897, 0.513, 0.8932, 0.572, 0.8837, 0.5721, 0.8714, 0.572, 0.8798, 0.5132, 0.8757, 0.5132, 0.8695, 0.5132, 0.8729, 0.5721, 0.8734, 0.5721, 0.8714, 0.5721, 0.868, 0.5721, 0.8734, 0.572, 0.8798, 0.5721, 0.8714, 0.5721, 0.8714, 0.572, 0.8837, 0.5721, 0.8734, 0.5721, 0.868, 0.5131, 0.8811, 0.5132, 0.8729, 0.5131, 0.8813, 0.4782, 0.8897, 0.4782, 0.885, 0.4783, 0.8757, 0.4782, 0.8813, 0.5131, 0.8811, 0.5131, 0.8813, 0.513, 0.8897, 0.5131, 0.8811, 0.513, 0.8897, 0.513, 0.8932, 0.4783, 0.8757, 0.4783, 0.8729, 0.4782, 0.8813, 0.5131, 0.8811, 0.5132, 0.8695, 0.5132, 0.8729, 0.4783, 0.8729, 0.4783, 0.8695, 0.4783, 0.8757, 0.4782, 0.885, 0.572, 0.8798, 0.572, 0.8882, 0.572, 0.8839, 0.5721, 0.8735, 0.4782, 0.885, 0.4782, 0.8897, 0.4781, 0.8932, 0.5721, 0.8735, 0.5721, 0.8714, 0.572, 0.8798, 0.4783, 0.8757, 0.4783, 0.8695, 0.4783, 0.8729, 0.5721, 0.8714, 0.5721, 0.868, 0.5721, 0.8735, 0.572, 0.8839, 0.4783, 0.8695, 0.4783, 0.8798, 0.4782, 0.8827, 0.4783, 0.8729, 0.572, 0.8839, 0.572, 0.8798, 0.5721, 0.8714, 0.572, 0.8839, 0.572, 0.8882, 0.572, 0.8798, 0.4783, 0.8798, 0.4783, 0.8729, 0.4782, 0.8813, 0.5721, 0.8735, 0.5721, 0.868, 0.5721, 0.8714, 0.4782, 0.8897, 0.4781, 0.8932, 0.4782, 0.8827, 0.4783, 0.8798, 0.4782, 0.8827, 0.4782, 0.8813, 0.4783, 0.8729, 0.4782, 0.8813, 0.4782, 0.8897, 0.4782, 0.8894, 0.4783, 0.8761, 0.572, 0.88, 0.5721, 0.8714, 0.572, 0.8798, 0.4783, 0.8798, 0.4783, 0.8695, 0.4783, 0.8729, 0.572, 0.88, 0.572, 0.8798, 0.572, 0.8882, 0.572, 0.88, 0.572, 0.8882, 0.5719, 0.8916, 0.5131, 0.8813, 0.5132, 0.8729, 0.5131, 0.8813, 0.513, 0.8897, 0.5131, 0.885, 0.5132, 0.8757, 0.5131, 0.8813, 0.5131, 0.8813, 0.5131, 0.8813, 0.513, 0.8897, 0.5131, 0.8813, 0.513, 0.8897, 0.513, 0.8932, 0.5131, 0.8813, 0.5132, 0.8695, 0.5132, 0.8729, 0.4782, 0.8813, 0.4783, 0.8761, 0.4782, 0.8894, 0.4782, 0.8897, 0.4783, 0.8761, 0.4783, 0.8729, 0.4783, 0.8695, 0.4783, 0.8761, 0.4782, 0.8813, 0.4783, 0.8729, 0.4782, 0.8894, 0.4782, 0.8897, 0.4781, 0.8932, 0.5132, 0.8757, 0.5132, 0.8729, 0.5131, 0.8813])
me_cylinder_001.materials.append(mat_base_material)
me_cylinder_001.use_remesh_fix_poles = True
me_cylinder_001.use_remesh_preserve_attributes = False
me_cylinder_001.use_mirror_vertex_groups = False
me_cylinder_001.update()
me_cylinder_001.normals_split_custom_set([tuple(v) for v in zip(*[iter([0.3367, -0.8783, 0.3396, 0.418, -0.687, 0.5944, 0.1697, -0.8225, 0.5429, -0.3979, -0.868, 0.2969, -0.1997, -0.8091, 0.5528, -0.4363, -0.713, 0.549, -0.899, -0.3196, 0.2996, -0.7138, -0.3903, 0.5815, -0.8093, -0.1996, 0.5524, -0.8911, -0.3486, 0.2905, -0.7387, -0.4912, 0.4616, -0.8619, -0.1877, 0.4711, 0.4404, -0.8273, 0.3487, 0.4031, -0.6731, 0.6201, 0.2277, -0.7761, 0.5881, -0.2985, -0.9065, 0.2986, -0.2546, -0.7538, 0.6058, -0.4457, -0.732, 0.5153, -0.866, 0.3629, 0.344, -0.7536, 0.2069, 0.6239, -0.6936, 0.4085, 0.5933, -0.3384, 0.8698, 0.359, -0.4394, 0.6691, 0.5993, -0.188, 0.8057, 0.5616, 0.3869, 0.8476, 0.3633, 0.175, 0.7771, 0.6046, 0.4126, 0.6769, 0.6096, 0.853, 0.3875, 0.3497, 0.6857, 0.3643, 0.6301, 0.7791, 0.1737, 0.6023, 0.3367, -0.8782, 0.3396, 0.4164, -0.6893, 0.5929, 0.1728, -0.8221, 0.5424, -0.3979, -0.868, 0.2969, -0.2023, -0.8094, 0.5513, -0.4345, -0.7151, 0.5476, -0.899, -0.3196, 0.2996, -0.7159, -0.3894, 0.5796, -0.8096, -0.2023, 0.551, 0.1686, 0.9383, 0.3018, 0.01733, 0.8111, 0.5847, 0.2296, 0.8001, 0.5542, 0.7816, 0.5237, 0.3388, 0.5824, 0.6459, 0.4936, 0.7519, 0.3751, 0.5422, -0.3778, 0.8757, 0.3006, -0.5018, 0.7297, 0.4644, -0.1929, 0.8583, 0.4756, -0.4069, -0.868, 0.2845, -0.1993, -0.8207, 0.5355, -0.4396, -0.7194, 0.5378, -0.8958, -0.3103, 0.3183, -0.7032, -0.3927, 0.5927, -0.7985, -0.1948, 0.5696, 0.8706, -0.3456, 0.35, 0.7566, -0.1906, 0.6255, 0.7004, -0.3888, 0.5985, 0.3413, -0.8678, 0.3612, 0.4374, -0.6679, 0.6022, 0.1917, -0.8014, 0.5666, -0.3146, -0.8779, 0.3611, -0.1833, -0.7757, 0.6039, -0.4114, -0.6796, 0.6074, -0.8511, -0.3917, 0.3496, -0.688, -0.3638, 0.628, -0.78, -0.1828, 0.5984, 0.8423, 0.412, 0.3475, 0.6826, 0.4399, 0.5836, 0.746, 0.2418, 0.6205, 0.8742, -0.3408, 0.346, 0.7646, -0.1868, 0.6169, 0.7052, -0.3916, 0.591, 0.3571, -0.8609, 0.3623, 0.4579, -0.6621, 0.5933, 0.2054, -0.7998, 0.5641, -0.2945, -0.8833, 0.3648, -0.153, -0.7836, 0.6021, -0.39, -0.6857, 0.6146, -0.838, -0.4123, 0.3574, -0.667, -0.3861, 0.6372, -0.7624, -0.1992, 0.6157, 0.3584, 0.8692, 0.3407, 0.1679, 0.8204, 0.5466, 0.4722, 0.722, 0.5057, -0.9067, -0.3312, 0.2612, -0.7445, -0.3793, 0.5494, -0.8369, -0.2001, 0.5095, 0.8676, 0.4026, 0.2919, 0.721, 0.4251, 0.5472, 0.7855, 0.218, 0.5791, 0.6893, -0.2971, 0.6608, 0.6261, -0.4811, 0.6137, 0.6646, -0.5776, 0.474, 0.8067, -0.453, 0.3796, 0.766, -0.2252, 0.6021, 0.6605, -0.4483, 0.6023, 0.6607, -0.5043, 0.5561, 0.8543, -0.2357, 0.4633, -0.8555, 0.3901, 0.3406, -0.8472, 0.1754, 0.5015, -0.7017, 0.4557, 0.5477, -0.8387, 0.4224, 0.3438, -0.8148, 0.1751, 0.5526, -0.6921, 0.3196, 0.6472, 0.9008, 0.3413, 0.2684, 0.7259, 0.4452, 0.5242, 0.8226, 0.2034, 0.531, 0.4282, 0.8625, 0.2696, 0.2765, 0.7805, 0.5606, 0.4818, 0.7124, 0.5103, 0.9192, 0.2843, 0.2727, 0.7532, 0.4091, 0.5152, 0.8773, 0.147, 0.4569, -0.278, 0.6938, 0.6643, -0.2425, 0.8439, 0.4785, -0.5043, 0.7788, 0.373, -0.4613, 0.6322, 0.6225, -0.4086, -0.8396, 0.358, -0.188, -0.8057, 0.5617, -0.3408, -0.6777, 0.6516, -0.3455, 0.6594, 0.6677, -0.3052, 0.8473, 0.4347, -0.5159, 0.7713, 0.3727, -0.5361, 0.6635, 0.5219, 0.3373, -0.8696, 0.3606, 0.4693, -0.7109, 0.5238, 0.252, -0.7111, 0.6564, 0.8635, -0.3665, 0.3464, 0.8415, -0.1573, 0.5168, 0.7027, -0.4474, 0.5533, 0.3995, 0.8763, 0.2691, 0.1881, 0.8553, 0.4828, 0.3566, 0.7372, 0.574, -0.8782, -0.3325, 0.3437, -0.6936, -0.4085, 0.5934, -0.7536, -0.207, 0.6239, 0.6905, -0.2992, 0.6585, 0.6285, -0.4796, 0.6123, 0.6646, -0.5776, 0.474, 0.8067, -0.453, 0.3796, 0.8492, 0.09622, 0.5192, 0.7421, -0.07312, 0.6663, 0.8793, -0.2085, 0.4282, 0.9297, 0.01713, 0.3679, -0.8555, 0.3901, 0.3406, -0.8464, 0.1783, 0.5018, -0.7036, 0.4535, 0.5471, 0.5634, -0.7794, 0.2742, 0.6498, -0.581, 0.4901, 0.4597, -0.6713, 0.5814, 0.9008, 0.3413, 0.2684, 0.7282, 0.4433, 0.5227, 0.7901, 0.2419, 0.5632, -0.6254, -0.4224, 0.6561, -0.7489, -0.2739, 0.6034, -0.8462, -0.249, 0.4711, -0.8142, -0.4423, 0.376, 0.6767, -0.3919, 0.6234, 0.7641, -0.4601, 0.452, 0.8608, -0.3526, 0.3669, 0.7324, -0.1981, 0.6514, -0.9272, 0.1539, 0.3415, -0.8035, -0.01143, 0.5952, -0.7953, 0.2681, 0.5438, -0.5559, 0.7744, 0.302, -0.6025, 0.5729, 0.5556, -0.4033, 0.7297, 0.5522, 0.422, 0.8623, 0.2797, 0.1922, 0.8462, 0.4969, 0.3548, 0.7239, 0.5917, -0.1571, -0.9505, 0.2681, 0.01553, -0.8506, 0.5256, -0.1938, -0.8024, 0.5645, -0.71, 0.226, 0.6669, -0.7014, 0.413, 0.581, -0.725, 0.4513, 0.5203, -0.8955, 0.2412, 0.3739, 0.3352, -0.892, 0.3033, 0.4276, -0.7095, 0.5601, 0.174, -0.8449, 0.5059, -0.2368, 0.7059, 0.6676, -0.1072, 0.8454, 0.5232, -0.07588, 0.8764, 0.4755, -0.3261, 0.8628, 0.3863, 0.3473, 0.8673, 0.3566, 0.1998, 0.8064, 0.5566, 0.3511, 0.683, 0.6406, 0.8947, 0.3175, 0.3143, 0.7082, 0.4225, 0.5656, 0.7648, 0.2159, 0.607, -0.3328, 0.871, 0.3615, -0.4586, 0.7172, 0.5247, -0.2506, 0.7187, 0.6486, -0.8604, 0.3709, 0.3496, -0.8365, 0.171, 0.5206, -0.7032, 0.4461, 0.5537, 0.4238, 0.8306, 0.3611, 0.2053, 0.7995, 0.5644, 0.3586, 0.6714, 0.6486, -0.3443, 0.6576, 0.67, -0.3053, 0.8473, 0.4347, -0.4208, 0.8333, 0.3585, -0.5192, 0.6395, 0.5671, -0.3156, 0.8769, 0.3626, -0.4472, 0.7181, 0.5333, -0.2296, 0.7183, 0.6567, -0.8494, 0.3909, 0.3546, -0.8255, 0.1825, 0.5341, -0.6836, 0.4663, 0.5614, 0.8847, 0.3131, 0.3455, 0.7051, 0.3916, 0.5912, 0.7645, 0.1867, 0.617, -0.3475, -0.7009, 0.6229, -0.4134, -0.7727, 0.4818, -0.3021, -0.8836, 0.3577, -0.125, -0.7822, 0.6104, 0.8675, -0.4027, 0.2922, 0.7855, -0.2179, 0.5793, 0.7209, -0.425, 0.5474, 0.3055, -0.8862, 0.3483, 0.4226, -0.6902, 0.5874, 0.1678, -0.8201, 0.547, -0.8836, 0.3888, 0.261, -0.7838, 0.2644, 0.562, -0.7517, 0.4593, 0.4732, 0.3759, 0.8875, 0.2665, 0.2032, 0.8229, 0.5306, 0.4009, 0.727, 0.5574])] * 3)])
me_cylinder_002 = bpy.data.meshes.new('Cylinder.002')
me_cylinder_002.from_pydata([(-1.911, 0.2301, -1.352), (-2.129, -0.0009161, -1.351), (-2.084, -0.1638, -1.345), (-1.931, -0.2308, -1.339), (-1.772, -0.1632, -1.337), (-1.701, -0.0005135, -1.34), (-1.759, 0.1629, -1.346), (-2.056, 0.1587, -1.357), (-1.658, -0.007752, -1.352), (-1.589, 0.1436, -1.345), (-1.207, -0.01641, -1.338), (-1.427, -0.2386, -1.352), (-1.264, -0.1809, -1.345), (-1.265, 0.1308, -1.337), (-1.428, 0.2022, -1.34), (-1.589, -0.1539, -1.357), (-0.9457, -0.2302, -1.352), (-1.104, -0.1571, -1.345), (-1.164, -0.001191, -1.339), (-1.099, 0.1554, -1.336), (-0.9381, 0.2215, -1.338), (-0.7148, 0.001359, -1.352), (-0.7726, 0.1638, -1.345), (-0.7908, -0.1628, -1.358), (-0.4864, 0.2301, -1.352), (-0.7052, -0.0009176, -1.352), (-0.6595, -0.1638, -1.345), (-0.5071, -0.2308, -1.338), (-0.3479, -0.1632, -1.336), (-0.2765, -0.0005115, -1.339), (-0.3343, 0.1629, -1.346), (-0.6321, 0.1587, -1.358), (0.2104, -0.1084, -1.352), (-0.09644, -0.1789, -1.339), (-0.1996, -0.04274, -1.337), (-0.1791, 0.1254, -1.338), (0.1253, 0.2073, -1.352), (-0.04423, 0.2385, -1.345), (0.07607, -0.2065, -1.346), (0.2295, 0.0594, -1.358), (0.4634, 0.2298, -1.352), (0.2327, -0.001616, -1.352), (0.2906, -0.1638, -1.345), (0.4429, -0.2305, -1.339), (0.6017, -0.1629, -1.337), (0.6731, -0.0005044, -1.34), (0.6153, 0.1627, -1.346), (0.3085, 0.1626, -1.357), (0.9421, 0.2307, -1.352), (1.098, 0.1644, -1.345), (1.093, -0.1617, -1.335), (0.9285, -0.2311, -1.338), (0.77, -0.1643, -1.345), (0.7091, -0.00237, -1.353), (1.147, -0.000514, -1.339), (0.7816, 0.1625, -1.359), (1.413, 0.2301, -1.352), (1.566, 0.1616, -1.346), (1.625, -0.0001673, -1.339), (1.185, -0.00218, -1.352), (1.239, -0.1638, -1.345), (1.392, -0.2308, -1.339), (1.551, -0.1632, -1.337), (1.256, 0.1596, -1.358), (1.887, 0.23, -1.352), (2.044, 0.158, -1.345), (2.037, -0.1572, -1.336), (1.877, -0.226, -1.338), (1.722, -0.1648, -1.345), (1.661, -0.001821, -1.352), (2.097, -0.0005134, -1.339), (1.73, 0.1587, -1.359), (0.1146, 0.1838, -0.5895), (-2.054, -0.1532, -0.589), (2.076, 0.1074, -0.5845), (-0.2039, -0.05227, -0.5867), (0.6191, 0.1577, -0.5881), (-1.426, 0.2152, -0.593), (-1.201, -0.006401, -0.5894), (1.576, 0.1617, -0.5863), (1.891, -0.2282, -0.58), (0.2062, -0.1129, -0.585), (0.4544, -0.2285, -0.5829), (-1.277, -0.1521, -0.5874), (-0.7994, 0.1523, -0.5909), (-2.001, 0.1805, -0.5937), (0.779, -0.1643, -0.5831), (-1.102, 0.1585, -0.5916), (1.897, 0.2296, -0.5866), (1.616, -0.05347, -0.5831), (-0.6404, -0.1211, -0.5866), (-0.06832, 0.1917, -0.59), (-1.106, -0.1598, -0.587), (-0.3241, 0.1611, -0.5901), (-1.446, -0.2035, -0.587), (-1.688, -0.0004109, -0.5905), (-0.04449, -0.1964, -0.5843), (-1.904, 0.228, -0.5942), (-0.3334, -0.1614, -0.5854), (-1.267, -0.1239, -0.5878), (1.194, -0.001317, -0.5847), (-0.04998, 0.207, -0.5902), (-1.917, -0.2284, -0.5876), (1.174, -0.01347, -0.5845), (-0.8391, 0.1662, -0.5912), (-0.1822, 0.1188, -0.5892), (1.265, -0.1532, -0.5823), (1.264, 0.1613, -0.5869), (0.7375, -0.05378, -0.5848), (1.734, -0.1646, -0.5812), (0.2153, 0.05121, -0.5874), (0.6133, -0.1574, -0.5836), (-1.266, 0.1466, -0.5917), (0.3101, 0.1616, -0.5888), (-1.653, -0.0008818, -0.5904), (0.7165, -0.001405, -0.5856), (-0.9412, 0.2253, -0.5922), (2.056, 0.1602, -0.5853), (0.2389, -0.0006148, -0.5866), (1.318, 0.1814, -0.5871), (-1.054, -0.1796, -0.5866), (1.74, 0.1607, -0.5859), (1.839, -0.2063, -0.5804), (1.102, -0.1626, -0.5825), (-0.804, -0.1541, -0.5865), (-2.061, -0.1273, -0.5894), (-0.7033, -0.0005806, -0.5885), (-1.748, 0.161, -0.5929), (0.9463, 0.2314, -0.5885), (2.071, -0.1077, -0.5814), (1.243, -0.08886, -0.5833), (-0.6318, 0.1607, -0.5907), (-1.227, 0.04997, -0.5903), (1.523, 0.1825, -0.5867), (-1.757, -0.1614, -0.5883), (0.7863, 0.1634, -0.5879), (1.692, -0.05408, -0.5829), (1.409, -0.2283, -0.581), (-0.6313, -0.1537, -0.5861), (1.637, -0.0001467, -0.5838), (0.8877, -0.2101, -0.5823), (1.671, -0.001188, -0.5837), (-0.09971, -0.1903, -0.5845), (0.678, 0.0007561, -0.5857), (-1.587, -0.1534, -0.588), (-1.587, 0.1552, -0.5925), (1.421, 0.228, -0.5875), (2.003, 0.1805, -0.5857), (1.174, 0.01481, -0.5849), (2.051, -0.1597, -0.5807), (0.2994, -0.1617, -0.5841), (-1.431, -0.2113, -0.5869), (-0.5797, 0.1795, -0.5908), (0.4667, 0.2282, -0.5894), (-0.7395, -0.0006118, -0.5886), (2.112, -0.0006544, -0.5828), (0.9385, -0.2316, -0.5819), (-1.167, -0.0008533, -0.5894), (1.79, 0.1813, -0.5861), (-2.127, -0.0005621, -0.5913), (1.104, 0.1645, -0.5872), (-0.9483, -0.2281, -0.5857), (-0.2645, -0.0004147, -0.5876), (-1.608, -0.09651, -0.5889), (-0.4805, 0.2281, -0.5913), (-1.608, 0.09885, -0.5917), (0.07035, -0.2149, -0.5838), (-2.056, 0.1608, -0.5935), (1.179, 0.0005474, -0.5847), (1.567, -0.1615, -0.5816), (-0.4933, -0.2285, -0.5848), (-1.532, 0.1767, -0.5927)], [], [(6, 0, 97, 127), (10, 99, 83, 12), (20, 104, 84, 22), (35, 91, 101, 37), (58, 89, 169, 62), (67, 122, 109, 68), (7, 1, 159, 167), (5, 6, 127, 95), (2, 73, 125, 1), (7, 85, 97, 0), (2, 1, 7, 0, 6, 5, 4, 3), (15, 94, 144), (9, 171, 77, 14), (13, 112, 132, 10), (11, 151, 94, 15), (15, 163, 114, 8), (20, 19, 87, 116), (12, 11, 15, 8, 9, 14, 13, 10), (19, 18, 157, 87), (17, 92, 157, 18), (16, 23, 124, 161), (30, 24, 164, 93), (22, 21, 23, 16, 17, 18, 19, 20), (31, 25, 126, 131), (29, 30, 93, 162), (26, 138, 90, 25), (31, 152, 164, 24), (38, 32, 81, 166), (26, 25, 31, 24, 30, 29, 28, 27), (34, 75, 105, 35), (33, 142, 75, 34), (32, 39, 110, 81), (46, 40, 153, 76), (37, 36, 39, 32, 38, 33, 34, 35), (45, 46, 76, 143), (40, 47, 113, 153), (51, 50, 123, 156), (42, 41, 47, 40, 46, 45, 44, 43), (53, 115, 135, 55), (55, 135, 128, 48), (50, 103, 123), (49, 148, 168, 54), (54, 168, 103, 50), (48, 128, 160, 49), (52, 53, 55, 48, 49, 54, 50, 51), (52, 86, 108, 53), (51, 140, 86, 52), (60, 106, 130, 59), (63, 119, 146, 56), (60, 59, 63, 56, 57, 58, 62, 61), (66, 149, 80, 67), (63, 107, 119), (71, 69, 141, 121), (65, 74, 155, 70), (70, 155, 129, 66), (71, 158, 88, 64), (68, 69, 71, 64, 65, 70, 66, 67), (68, 109, 136, 69), (136, 141, 69), (143, 111, 44, 45), (161, 120, 17, 16), (95, 134, 4, 5), (101, 72, 36, 37), (88, 147, 65, 64), (166, 96, 33, 38), (78, 99, 10), (114, 165, 9, 8), (125, 159, 1), (116, 104, 20), (105, 91, 35), (108, 115, 53), (129, 149, 66), (77, 112, 13, 14), (111, 82, 43, 44), (134, 102, 3, 4), (84, 154, 21, 22), (96, 142, 33), (80, 122, 67), (130, 100, 59), (120, 92, 17), (144, 163, 15), (169, 137, 61, 62), (162, 98, 28, 29), (82, 150, 42, 43), (79, 139, 58, 57), (102, 73, 2, 3), (154, 124, 23, 21), (72, 110, 39, 36), (121, 158, 71), (147, 117, 65), (132, 78, 10), (90, 126, 25), (145, 171, 9), (133, 79, 57), (83, 151, 11, 12), (98, 170, 27, 28), (150, 118, 41, 42), (131, 152, 31), (167, 85, 7), (117, 74, 65), (156, 140, 51), (137, 106, 60, 61), (160, 148, 49), (139, 89, 58), (170, 138, 26, 27), (118, 113, 47, 41), (100, 107, 63, 59), (165, 145, 9), (146, 133, 57, 56)])
_uv = me_cylinder_002.uv_layers.new(name='UVMap')
_uv.uv.foreach_set('vector', [0.2201, 0.871, 0.2201, 0.8794, 0.24, 0.88, 0.24, 0.8716, 0.279, 0.8778, 0.2997, 0.8855, 0.2997, 0.8869, 0.2789, 0.8862, 0.2201, 0.8794, 0.2398, 0.8864, 0.2398, 0.8884, 0.22, 0.8877, 0.279, 0.8778, 0.2983, 0.8857, 0.2983, 0.8869, 0.2789, 0.8862, 0.2202, 0.8675, 0.2403, 0.8693, 0.2403, 0.8716, 0.2201, 0.871, 0.1852, 0.8794, 0.2042, 0.8827, 0.2043, 0.8884, 0.1851, 0.8877, 0.22, 0.8877, 0.22, 0.8912, 0.24, 0.8919, 0.24, 0.8884, 0.2202, 0.8675, 0.2201, 0.871, 0.24, 0.8716, 0.2399, 0.8682, 0.22, 0.8877, 0.2395, 0.8884, 0.2396, 0.8889, 0.22, 0.8912, 0.22, 0.8877, 0.24, 0.8856, 0.24, 0.88, 0.2201, 0.8794, 0.22, 0.8877, 0.22, 0.8912, 0.22, 0.8877, 0.2201, 0.8794, 0.2201, 0.871, 0.2202, 0.8675, 0.2201, 0.871, 0.2201, 0.8794, 0.2789, 0.8862, 0.2995, 0.89, 0.2996, 0.8869, 0.279, 0.8695, 0.2995, 0.869, 0.2994, 0.8667, 0.2791, 0.866, 0.279, 0.8695, 0.2995, 0.8701, 0.2995, 0.8756, 0.279, 0.8778, 0.2789, 0.8897, 0.2995, 0.8904, 0.2995, 0.89, 0.2789, 0.8862, 0.2789, 0.8862, 0.2996, 0.884, 0.2995, 0.8785, 0.279, 0.8778, 0.2201, 0.8794, 0.2202, 0.871, 0.24, 0.8716, 0.2399, 0.88, 0.2789, 0.8862, 0.2789, 0.8897, 0.2789, 0.8862, 0.279, 0.8778, 0.279, 0.8695, 0.2791, 0.866, 0.279, 0.8695, 0.279, 0.8778, 0.2202, 0.871, 0.2202, 0.8675, 0.2402, 0.8682, 0.24, 0.8716, 0.2202, 0.871, 0.2403, 0.8716, 0.2402, 0.8682, 0.2202, 0.8675, 0.2201, 0.8794, 0.22, 0.8877, 0.2403, 0.8884, 0.2403, 0.88, 0.1853, 0.871, 0.1852, 0.8794, 0.2041, 0.88, 0.2041, 0.8716, 0.22, 0.8877, 0.22, 0.8912, 0.22, 0.8877, 0.2201, 0.8794, 0.2202, 0.871, 0.2202, 0.8675, 0.2202, 0.871, 0.2201, 0.8794, 0.1851, 0.8877, 0.1851, 0.8912, 0.2041, 0.8918, 0.2042, 0.8884, 0.1853, 0.8675, 0.1853, 0.871, 0.2041, 0.8716, 0.2041, 0.8681, 0.1851, 0.8877, 0.2037, 0.8883, 0.2037, 0.889, 0.1851, 0.8912, 0.1851, 0.8877, 0.2042, 0.8857, 0.2041, 0.88, 0.1852, 0.8794, 0.279, 0.8695, 0.279, 0.8778, 0.2991, 0.8785, 0.2991, 0.8701, 0.1851, 0.8877, 0.1851, 0.8912, 0.1851, 0.8877, 0.1852, 0.8794, 0.1853, 0.871, 0.1853, 0.8675, 0.1853, 0.871, 0.1852, 0.8794, 0.2791, 0.8695, 0.2989, 0.8701, 0.2988, 0.8785, 0.279, 0.8778, 0.2791, 0.866, 0.2991, 0.8667, 0.2989, 0.8701, 0.2791, 0.8695, 0.279, 0.8778, 0.2789, 0.8862, 0.299, 0.8869, 0.2991, 0.8785, 0.1853, 0.871, 0.1852, 0.8794, 0.2064, 0.8801, 0.2042, 0.8716, 0.2789, 0.8862, 0.2789, 0.8897, 0.2789, 0.8862, 0.279, 0.8778, 0.279, 0.8695, 0.2791, 0.866, 0.2791, 0.8695, 0.279, 0.8778, 0.1853, 0.8675, 0.1853, 0.871, 0.2042, 0.8716, 0.2042, 0.8681, 0.1852, 0.8794, 0.1851, 0.8877, 0.2065, 0.8884, 0.2064, 0.8801, 0.279, 0.8778, 0.2791, 0.8695, 0.2979, 0.8701, 0.2978, 0.8785, 0.1851, 0.8877, 0.1851, 0.8912, 0.1851, 0.8877, 0.1852, 0.8794, 0.1853, 0.871, 0.1853, 0.8675, 0.1853, 0.871, 0.1852, 0.8794, 0.2789, 0.8897, 0.2978, 0.8903, 0.2979, 0.8868, 0.2789, 0.8862, 0.2789, 0.8862, 0.2979, 0.8868, 0.2979, 0.8785, 0.279, 0.8778, 0.2791, 0.8695, 0.2973, 0.8669, 0.2979, 0.8701, 0.2791, 0.8695, 0.2973, 0.8669, 0.2973, 0.8666, 0.2791, 0.866, 0.2791, 0.866, 0.2973, 0.8666, 0.2973, 0.8669, 0.2791, 0.8695, 0.279, 0.8778, 0.2979, 0.8785, 0.298, 0.8701, 0.2791, 0.8695, 0.2789, 0.8862, 0.2789, 0.8897, 0.2789, 0.8862, 0.279, 0.8778, 0.2791, 0.8695, 0.2791, 0.866, 0.2791, 0.8695, 0.279, 0.8778, 0.2789, 0.8862, 0.2978, 0.8868, 0.2978, 0.8892, 0.2789, 0.8897, 0.279, 0.8778, 0.2977, 0.8811, 0.2978, 0.8868, 0.2789, 0.8862, 0.22, 0.8877, 0.238, 0.8883, 0.2381, 0.8897, 0.22, 0.8912, 0.22, 0.8877, 0.2403, 0.8856, 0.2402, 0.88, 0.2201, 0.8794, 0.22, 0.8877, 0.22, 0.8912, 0.22, 0.8877, 0.2201, 0.8794, 0.2201, 0.871, 0.2202, 0.8675, 0.2201, 0.871, 0.2201, 0.8794, 0.1853, 0.871, 0.2042, 0.8716, 0.2043, 0.88, 0.1852, 0.8794, 0.22, 0.8877, 0.2402, 0.8884, 0.2403, 0.8856, 0.1851, 0.8877, 0.1851, 0.8912, 0.2043, 0.8918, 0.2044, 0.8884, 0.1853, 0.871, 0.2043, 0.8705, 0.2042, 0.8681, 0.1853, 0.8675, 0.1853, 0.8675, 0.2042, 0.8681, 0.2042, 0.8705, 0.1853, 0.871, 0.1851, 0.8877, 0.2044, 0.8857, 0.2043, 0.88, 0.1852, 0.8794, 0.1851, 0.8877, 0.1851, 0.8912, 0.1851, 0.8877, 0.1852, 0.8794, 0.1853, 0.871, 0.1853, 0.8675, 0.1853, 0.871, 0.1852, 0.8794, 0.1851, 0.8877, 0.2043, 0.8884, 0.2044, 0.8907, 0.1851, 0.8912, 0.2044, 0.8907, 0.2043, 0.8918, 0.1851, 0.8912, 0.2042, 0.8681, 0.2041, 0.8716, 0.1853, 0.871, 0.1853, 0.8675, 0.2403, 0.88, 0.2402, 0.8745, 0.2202, 0.871, 0.2201, 0.8794, 0.2399, 0.8682, 0.2399, 0.8716, 0.2201, 0.871, 0.2202, 0.8675, 0.2983, 0.8869, 0.2985, 0.8903, 0.2789, 0.8897, 0.2789, 0.8862, 0.2043, 0.88, 0.2043, 0.8743, 0.1853, 0.871, 0.1852, 0.8794, 0.2991, 0.8701, 0.299, 0.8678, 0.2791, 0.866, 0.279, 0.8695, 0.2997, 0.8785, 0.2997, 0.8855, 0.279, 0.8778, 0.2995, 0.8785, 0.2994, 0.873, 0.279, 0.8695, 0.279, 0.8778, 0.2396, 0.8889, 0.24, 0.8919, 0.22, 0.8912, 0.2399, 0.88, 0.2398, 0.8864, 0.2201, 0.8794, 0.2988, 0.8785, 0.2983, 0.8857, 0.279, 0.8778, 0.2978, 0.8892, 0.2978, 0.8903, 0.2789, 0.8897, 0.2042, 0.8705, 0.2042, 0.8716, 0.1853, 0.871, 0.2994, 0.8667, 0.2995, 0.8701, 0.279, 0.8695, 0.2791, 0.866, 0.2041, 0.8716, 0.2065, 0.8801, 0.1852, 0.8794, 0.1853, 0.871, 0.2399, 0.8716, 0.2399, 0.88, 0.2201, 0.8794, 0.2201, 0.871, 0.2398, 0.8884, 0.2399, 0.8919, 0.22, 0.8912, 0.22, 0.8877, 0.299, 0.8678, 0.2991, 0.8667, 0.2791, 0.866, 0.2043, 0.88, 0.2042, 0.8827, 0.1852, 0.8794, 0.2381, 0.8897, 0.24, 0.8919, 0.22, 0.8912, 0.2402, 0.8745, 0.2403, 0.8716, 0.2202, 0.871, 0.2996, 0.8869, 0.2996, 0.884, 0.2789, 0.8862, 0.2403, 0.8716, 0.2402, 0.88, 0.2201, 0.8794, 0.2201, 0.871, 0.2041, 0.8681, 0.2041, 0.8716, 0.1853, 0.871, 0.1853, 0.8675, 0.2065, 0.8801, 0.2065, 0.8884, 0.1851, 0.8877, 0.1852, 0.8794, 0.2403, 0.8716, 0.2404, 0.8682, 0.2202, 0.8675, 0.2201, 0.871, 0.2399, 0.88, 0.2395, 0.8884, 0.22, 0.8877, 0.2201, 0.8794, 0.2399, 0.8919, 0.2403, 0.8884, 0.22, 0.8877, 0.22, 0.8912, 0.2985, 0.8903, 0.299, 0.8869, 0.2789, 0.8862, 0.2789, 0.8897, 0.2044, 0.8884, 0.2044, 0.8857, 0.1851, 0.8877, 0.2043, 0.8743, 0.2043, 0.8716, 0.1853, 0.871, 0.2995, 0.8756, 0.2997, 0.8785, 0.279, 0.8778, 0.2037, 0.889, 0.2041, 0.8918, 0.1851, 0.8912, 0.2994, 0.8701, 0.2995, 0.869, 0.279, 0.8695, 0.2402, 0.8745, 0.2403, 0.8716, 0.2201, 0.871, 0.2997, 0.8869, 0.2995, 0.8904, 0.2789, 0.8897, 0.2789, 0.8862, 0.2041, 0.8716, 0.204, 0.88, 0.1852, 0.8794, 0.1853, 0.871, 0.2065, 0.8884, 0.2065, 0.8919, 0.1851, 0.8912, 0.1851, 0.8877, 0.2042, 0.8884, 0.2042, 0.8857, 0.1851, 0.8877, 0.24, 0.8884, 0.24, 0.8856, 0.22, 0.8877, 0.2043, 0.8716, 0.2043, 0.8705, 0.1853, 0.871, 0.2978, 0.8785, 0.2977, 0.8811, 0.279, 0.8778, 0.2402, 0.88, 0.238, 0.8883, 0.22, 0.8877, 0.2201, 0.8794, 0.298, 0.8701, 0.2973, 0.8669, 0.2791, 0.8695, 0.2404, 0.8682, 0.2403, 0.8693, 0.2202, 0.8675, 0.204, 0.88, 0.2037, 0.8883, 0.1851, 0.8877, 0.1852, 0.8794, 0.2065, 0.8919, 0.2065, 0.8884, 0.1851, 0.8877, 0.1851, 0.8912, 0.24, 0.8919, 0.2402, 0.8884, 0.22, 0.8877, 0.22, 0.8912, 0.2994, 0.873, 0.2994, 0.8701, 0.279, 0.8695, 0.2402, 0.88, 0.2402, 0.8745, 0.2201, 0.871, 0.2201, 0.8794])
me_cylinder_002.materials.append(mat_base_material)
me_cylinder_002.use_remesh_fix_poles = True
me_cylinder_002.use_remesh_preserve_attributes = False
me_cylinder_002.use_mirror_vertex_groups = False
me_cylinder_002.update()
me_cylinder_002.normals_split_custom_set([tuple(v) for v in zip(*[iter([0.3927, 0.9197, -0.002205, 0.4011, 0.9161, -0.001066, 0.3999, 0.9166, -0.004258, 0.3986, 0.9171, -0.003348, 0.9421, -0.334, 0.02794, 0.9433, -0.3311, 0.02525, 0.9449, -0.3263, 0.02523, 0.943, -0.3312, 0.03088, 0.333, 0.9426, 0.026, 0.33, 0.9437, 0.02332, 0.3252, 0.9453, 0.02338, 0.3302, 0.9435, 0.0289, -0.6393, 0.7685, 0.02699, -0.6418, 0.7665, 0.02431, -0.6456, 0.7633, 0.02443, -0.6415, 0.7665, 0.02983, 0.9108, -0.4126, -0.01297, 0.9086, -0.4172, -0.01855, 0.9116, -0.4107, -0.01932, 0.9125, -0.4086, -0.01862, -0.3709, -0.9287, 0.007175, -0.369, -0.9294, 0.002663, -0.3677, -0.9299, 0.004786, -0.3656, -0.9307, 0.01099, -0.9121, 0.41, 0.001596, -0.9116, 0.411, 0.0009676, -0.9118, 0.4107, 0.0001735, -0.9119, 0.4105, 0.0007524, 0.9384, 0.3452, -0.01429, 0.9404, 0.3399, -0.007234, 0.9426, 0.3335, -0.01416, 0.9397, 0.3417, -0.01466, -0.9633, -0.2652, 0.04158, -0.9626, -0.268, 0.03874, -0.9612, -0.2731, 0.03879, -0.9618, -0.27, 0.0446, -0.4388, 0.8985, 0.008838, -0.4378, 0.8991, 0.004564, -0.4421, 0.897, 0.00432, -0.4411, 0.8974, 0.008309, 0.03084, -0.03137, -0.999, 0.03222, -0.02802, -0.9991, 0.03203, -0.03578, -0.9988, 0.03217, -0.03709, -0.9988, 0.02793, -0.03136, -0.9991, 0.02918, -0.03038, -0.9991, 0.02978, -0.03142, -0.9991, 0.03004, -0.03015, -0.9991, -0.3362, -0.9418, 0.004155, -0.3381, -0.9411, 0.0002373, -0.3333, -0.9428, -0.0005281, -0.3398, 0.9404, -0.01358, -0.3388, 0.9407, -0.01623, -0.3423, 0.9395, -0.0159, -0.3459, 0.9382, -0.01559, 0.9297, 0.3682, -0.003184, 0.9311, 0.3646, -0.006964, 0.9289, 0.3702, -0.007867, 0.929, 0.37, -0.003264, -0.4683, -0.8831, 0.02889, -0.4632, -0.8859, 0.02319, -0.4604, -0.8873, 0.02696, -0.461, -0.8869, 0.03013, -0.9041, -0.4271, 0.0122, -0.9046, -0.4262, 0.008481, -0.9027, -0.4302, 0.008024, -0.9031, -0.4292, 0.01206, -0.3846, 0.9231, -0.003391, -0.3819, 0.9242, -0.00534, -0.3822, 0.9241, -0.006709, -0.3836, 0.9235, -0.00682, 0.03044, 0.03034, -0.9991, 0.02756, 0.03182, -0.9991, 0.03489, 0.0313, -0.9989, 0.03617, 0.03153, -0.9988, 0.03061, 0.02756, -0.9992, 0.02966, 0.02868, -0.9991, 0.03065, 0.02927, -0.9991, 0.02944, 0.02947, -0.9991, -0.9238, 0.3828, -0.003989, -0.9235, 0.3835, -0.004678, -0.9235, 0.3835, -0.005085, -0.926, 0.3775, -0.008285, -0.9331, -0.3597, -0.002639, -0.9332, -0.3594, -0.00377, -0.9295, -0.3686, -0.007035, -0.9329, -0.3602, -0.00312, 0.4282, -0.9036, 0.01297, 0.42, -0.9074, 0.0111, 0.4274, -0.9041, 0.002843, 0.4296, -0.903, 0.008486, 0.393, 0.9195, -0.002113, 0.4014, 0.9159, -0.0009369, 0.4002, 0.9164, -0.004196, 0.3989, 0.917, -0.003108, -0.03265, 0.03229, -0.9989, -0.03402, 0.02914, -0.999, -0.03374, 0.03694, -0.9987, -0.03381, 0.03826, -0.9987, -0.02976, 0.03246, -0.999, -0.03094, 0.03157, -0.999, -0.03158, 0.03258, -0.999, -0.03173, 0.03124, -0.999, -0.9119, 0.4103, 0.001553, -0.9115, 0.4113, 0.0008906, -0.9116, 0.411, 0.0002199, -0.9117, 0.4108, 0.0007104, 0.9385, 0.3449, -0.01355, 0.9406, 0.3395, -0.006488, 0.9428, 0.3332, -0.01341, 0.9398, 0.3414, -0.01394, -0.9634, -0.2653, 0.03938, -0.9627, -0.268, 0.03659, -0.9613, -0.273, 0.03668, -0.9619, -0.2699, 0.04238, -0.4389, 0.8985, 0.008524, -0.4378, 0.8991, 0.004253, -0.442, 0.897, 0.004089, -0.4411, 0.8974, 0.008029, 0.6008, -0.7994, -0.003067, 0.5934, -0.8049, -0.001907, 0.5945, -0.8041, -0.005163, 0.5956, -0.8032, -0.00421, 0.03123, -0.03195, -0.999, 0.03589, -0.03928, -0.9986, 0.03603, -0.04576, -0.9983, 0.0314, -0.04085, -0.9987, 0.03164, -0.0345, -0.9989, 0.02773, -0.03698, -0.9989, 0.02397, -0.03275, -0.9992, 0.02742, -0.02852, -0.9992, -0.9923, 0.124, -0.003101, -0.9923, 0.124, -0.003983, -0.9927, 0.1207, -0.00698, -0.9923, 0.1234, -0.002884, -0.7983, -0.6022, -0.01147, -0.798, -0.6025, -0.01375, -0.7952, -0.6062, -0.01375, -0.7972, -0.6036, -0.01197, 0.9964, -0.08358, 0.01345, 0.9956, -0.09257, 0.01156, 0.9964, -0.08448, 0.003302, 0.9965, -0.08251, 0.0094, 0.412, 0.9111, 0.01093, 0.4177, 0.9085, 0.007016, 0.4165, 0.9091, -0.004198, 0.4095, 0.9123, 0.001877, -0.04412, -0.0119, -0.999, -0.04199, -0.01478, -0.999, -0.0486, -0.01064, -0.9988, -0.04979, -0.0101, -0.9987, -0.04269, -0.009343, -0.999, -0.04251, -0.0109, -0.999, -0.04375, -0.01095, -0.999, -0.04266, -0.01175, -0.999, 0.9375, 0.3481, -0.004168, 0.9426, 0.334, -0.004074, 0.9395, 0.3422, -0.0133, 0.9381, 0.3464, -0.005125, -0.3993, 0.9168, 0.009094, -0.3813, 0.9244, 0.006911, -0.3914, 0.9201, -0.01185, -0.3957, 0.9184, 0.0009529, 0.3887, -0.9214, -0.005694, 0.3877, -0.9218, -0.005177, 0.3882, -0.9216, -0.006714, 0.3936, -0.9192, -0.01072, 0.03023, -0.03, -0.9991, 0.03154, -0.02693, -0.9991, 0.03127, -0.03428, -0.9989, 0.03141, -0.03559, -0.9989, 0.02742, -0.03008, -0.9992, 0.02868, -0.02923, -0.9992, 0.02915, -0.03008, -0.9991, 0.02943, -0.02879, -0.9992, -0.9178, 0.3969, 0.007843, -0.9175, 0.3977, 0.006614, -0.9202, 0.3915, 0.00129, -0.9183, 0.3957, 0.006826, -0.3913, 0.9203, 0.002427, -0.3903, 0.9207, 0.001276, -0.3959, 0.9183, -0.003715, -0.3913, 0.9202, 0.001325, 0.9006, -0.4346, -0.009784, 0.9002, -0.4353, -0.01186, 0.9039, -0.4276, -0.0138, 0.9583, 0.2831, -0.03856, 0.9585, 0.2822, -0.04047, 0.9574, 0.2858, -0.04047, 0.9578, 0.2857, -0.03072, 0.944, -0.3279, -0.03652, 0.9459, -0.321, -0.04802, 0.9476, -0.3171, -0.03922, 0.9473, -0.3182, -0.0367, 0.3909, 0.9204, -0.003009, 0.3909, 0.9204, -0.003009, 0.3823, 0.924, -0.005966, 0.3899, 0.9209, -0.002505, 0.03411, -0.03366, -0.9989, 0.03551, -0.0302, -0.9989, 0.03531, -0.03846, -0.9986, 0.03546, -0.0399, -0.9986, 0.03097, -0.03381, -0.9989, 0.03247, -0.03281, -0.9989, 0.03297, -0.03393, -0.9989, 0.03322, -0.03244, -0.9989, -0.9378, -0.3469, 0.01312, -0.9369, -0.3496, 0.006158, -0.936, -0.3518, 0.01078, -0.9357, -0.3526, 0.01129, -0.3885, -0.9214, 0.00458, -0.3885, -0.9214, 0.00458, -0.3882, -0.9216, 0.004241, -0.3865, -0.9222, 0.009554, -0.949, -0.3132, 0.03602, -0.9482, -0.3158, 0.03324, -0.9468, -0.32, 0.03455, -0.948, -0.3161, 0.03717, -0.4095, 0.9122, 0.0106, -0.4077, 0.9131, 0.005678, -0.4126, 0.9109, 0.005082, -0.4117, 0.9113, 0.009297, 0.03191, -0.03172, -0.999, 0.03322, -0.02839, -0.999, 0.0331, -0.03619, -0.9988, 0.03318, -0.03756, -0.9987, 0.029, -0.03175, -0.9991, 0.03023, -0.03079, -0.9991, 0.03085, -0.03182, -0.999, 0.03111, -0.03055, -0.999, 0.3922, -0.9198, -0.008938, 0.3934, -0.9193, -0.01311, 0.3974, -0.9175, -0.01327, 0.3949, -0.9187, -0.007244, -0.3532, 0.9355, 0.005648, -0.35, 0.9368, 0.0004692, -0.3547, 0.935, -0.002023, -0.9206, 0.3904, 0.01225, -0.9201, 0.3916, 0.01223, -0.9199, 0.392, 0.01104, -0.9218, 0.3875, 0.007196, 0.9477, 0.3186, -0.01715, 0.948, 0.3177, -0.01893, 0.947, 0.3208, -0.01896, 0.9474, 0.3199, -0.01171, 0.93, -0.3672, -0.01731, 0.932, -0.3617, -0.02512, 0.9331, -0.3591, -0.01881, 0.9327, -0.3602, -0.01632, -0.4109, 0.9117, 0.008052, -0.4097, 0.9122, 0.004093, -0.4137, 0.9104, 0.003844, -0.4146, 0.91, 0.008888, 0.0337, -0.03382, -0.9989, 0.03507, -0.03031, -0.9989, 0.03495, -0.0386, -0.9986, 0.03499, -0.04008, -0.9986, 0.03063, -0.03392, -0.999, 0.03198, -0.03297, -0.9989, 0.03248, -0.03397, -0.9989, 0.03277, -0.03261, -0.9989, -0.9387, -0.3443, 0.01662, -0.9378, -0.347, 0.009403, -0.937, -0.3492, 0.01331, -0.9367, -0.3499, 0.01481, -0.9302, -0.3667, 0.01259, -0.928, -0.3725, 0.007591, -0.9299, -0.3676, 0.01383, 0.9181, -0.3964, -0.008694, 0.9218, -0.3875, -0.008394, 0.9206, -0.3906, -0.006195, 0.9203, -0.3912, -0.002045, -0.4191, -0.9079, -0.001216, -0.4161, -0.9093, -0.001256, -0.412, -0.9112, 0.0008725, -0.4203, -0.9074, 0.002047, 0.9151, -0.4029, -0.01655, 0.9182, -0.3958, -0.01732, 0.9188, -0.3943, -0.01663, 0.9174, -0.3979, -0.01095, 0.1616, 0.9862, 0.03473, 0.1581, 0.9868, 0.03559, 0.1613, 0.986, 0.04318, 0.1643, 0.9857, 0.03744, 0.4211, 0.907, -0.008131, 0.4173, 0.9088, -0.006292, 0.4176, 0.9086, 0.003209, 0.4219, 0.9067, -0.001943, -0.1655, -0.9861, -0.01216, -0.1583, -0.9873, -0.01336, -0.1532, -0.9881, -0.01218, -0.1589, -0.9873, -0.005127, 0.8735, -0.4869, -0.001409, 0.8743, -0.4854, -0.00011, 0.8736, -0.4866, 0.001957, -0.909, 0.4167, 4.366e-05, -0.9102, 0.4141, 0.0003773, -0.9123, 0.4096, 0.002106, -0.9085, 0.4179, 0.003241, -0.8867, -0.4624, 0.001982, -0.8865, -0.4627, 0.002524, -0.8865, -0.4627, 0.003147, 0.5026, 0.8645, -0.004718, 0.4986, 0.8668, -0.004116, 0.501, 0.8655, 0.0009083, -0.539, 0.8423, 0.004542, -0.5396, 0.8419, 0.005039, -0.539, 0.8423, 0.005864, -0.9283, -0.3718, 0.009275, -0.9251, -0.3797, 0.002171, -0.9278, -0.3729, 0.0105, 0.9358, -0.3519, -0.02188, 0.9382, -0.3454, -0.02134, 0.9365, -0.3504, -0.01608, 0.4032, 0.9149, -0.01801, 0.396, 0.9181, -0.0188, 0.3946, 0.9187, -0.01806, 0.3981, 0.9172, -0.01238, 0.3998, -0.9166, -0.003568, 0.4024, -0.9155, -0.002061, 0.4024, -0.9154, 0.005111, 0.3981, -0.9174, -0.001402, 0.3854, -0.9227, -0.005148, 0.3923, -0.9198, -0.006869, 0.3891, -0.9212, -0.002333, 0.389, -0.9212, -0.001331, 0.9367, 0.3487, 0.03206, 0.9355, 0.3517, 0.03308, 0.9363, 0.3488, 0.04057, 0.9376, 0.3461, 0.03482, -0.1119, -0.9936, -0.01678, -0.1097, -0.9938, -0.01601, -0.1109, -0.9937, -0.01384, -0.3878, -0.9217, 0.001621, -0.3837, -0.9235, 0.0008093, -0.3878, -0.9217, 0.007843, -0.8727, -0.4881, 0.009795, -0.8718, -0.4899, 0.006841, -0.8725, -0.4884, 0.01205, -0.3572, -0.934, -0.00427, -0.3502, -0.9367, -0.005728, -0.3565, -0.9343, -0.003048, -0.9362, -0.3514, 0.001664, -0.9353, -0.3539, 0.002696, -0.9357, -0.3528, 0.005766, 0.3862, -0.9224, -0.005955, 0.3932, -0.9194, -0.007386, 0.3899, -0.9209, -0.003142, 0.3899, -0.9209, -0.00209, 0.915, -0.4032, -0.01568, 0.918, -0.3963, -0.01636, 0.9187, -0.3945, -0.01575, 0.9173, -0.3981, -0.01007, -0.4012, -0.916, 0.00116, -0.3938, -0.9192, 0.005924, -0.3943, -0.9187, 0.02055, -0.4049, -0.9143, 0.01031, 0.9389, 0.3439, -0.01494, 0.938, 0.3462, -0.01744, 0.9379, 0.3465, -0.01355, 0.9385, 0.3452, -0.01168, -0.4411, -0.8973, 0.01783, -0.4362, -0.8997, 0.01813, -0.4408, -0.8973, 0.02362, -0.4435, -0.8961, 0.02064, 0.9143, -0.4045, 0.01863, 0.9149, -0.4032, 0.02146, 0.9141, -0.4043, 0.03228, 0.9119, -0.4098, 0.02426, 0.8075, 0.5896, 0.01961, 0.8065, 0.5907, 0.02248, 0.8071, 0.5895, 0.03326, 0.8108, 0.5848, 0.02524, -0.3777, 0.9259, 0.001548, -0.381, 0.9246, 0.0001853, -0.3786, 0.9256, 0.003689, 0.361, 0.9325, -0.009945, 0.3536, 0.9353, -0.01097, 0.3584, 0.9335, -0.005593, 0.9083, 0.4181, -0.01371, 0.9075, 0.4198, -0.01344, 0.9081, 0.4187, -0.01037, -0.8866, -0.4624, 0.001929, -0.8865, -0.4627, 0.00239, -0.8865, -0.4627, 0.002917, -0.3665, 0.9303, -0.0142, -0.3687, 0.9295, -0.01417, -0.3672, 0.9301, -0.01157, 0.3638, 0.9315, -0.006056, 0.3616, 0.9323, -0.008623, 0.3616, 0.9323, -0.002634, 0.3454, -0.9378, 0.03546, 0.3486, -0.9366, 0.03649, 0.3455, -0.9374, 0.04404, 0.3427, -0.9387, 0.03828, 0.3855, -0.9227, -0.004878, 0.3922, -0.9198, -0.006498, 0.3892, -0.9212, -0.002111, 0.3891, -0.9212, -0.001061, -0.9407, -0.3392, -0.002797, -0.9374, -0.3483, 0.00843, -0.9372, -0.3478, 0.02547, -0.9434, -0.3315, 0.01431, -0.3386, 0.9409, -0.003135, -0.3402, 0.9403, -0.003067, -0.3391, 0.9408, -0.001291, -0.3386, 0.9409, -0.003259, -0.3404, 0.9403, -0.003264, -0.3391, 0.9408, -0.001415, 0.9388, 0.3441, -0.01764, 0.9375, 0.3475, -0.01713, 0.9379, 0.3466, -0.01325, -0.3895, -0.921, 0.00451, -0.3893, -0.9211, 0.004183, -0.3895, -0.921, 0.00451, -0.4329, -0.9013, 0.01688, -0.4289, -0.9032, 0.01832, -0.4326, -0.9013, 0.0226, -0.4353, -0.9001, 0.01968, 0.9049, 0.4257, -0.007068, 0.9041, 0.4272, -0.006832, 0.9044, 0.4266, -0.005299, 0.9321, -0.3619, -0.01517, 0.9328, -0.3601, -0.01548, 0.9322, -0.3615, -0.01412, -0.4391, -0.8983, 0.01674, -0.4344, -0.9006, 0.01706, -0.4389, -0.8983, 0.02243, -0.4415, -0.8971, 0.0195, -0.9098, 0.4148, -0.01092, -0.9119, 0.4103, 0.002064, -0.913, 0.4074, 0.0193, -0.9052, 0.425, 0.008896, -0.9173, 0.3981, 0.008593, -0.9179, 0.3968, 0.004766, -0.9187, 0.3947, 0.01115, -0.9169, 0.399, 0.009875, -0.9359, 0.3523, -0.003386, -0.9374, 0.3482, -0.004401, -0.9362, 0.3515, -0.0007805, 0.4093, 0.9124, -0.004153, 0.4069, 0.9135, -0.004014, 0.4022, 0.9156, -0.002101, 0.4105, 0.9119, -0.0009573])] * 3)])

# ---- objects
ob_log_lod0 = bpy.data.objects.new('Log_LOD0', me_cylinder_009)
ob_top_lod0 = bpy.data.objects.new('Top_LOD0', me_cylinder_001)
ob_team_lod0 = bpy.data.objects.new('Team_LOD0', me_cylinder_002)

# ---- transforms, parenting, visibility, modifiers, constraints
ob_log_lod0.location = (0.1419, -0.08484, 1.674)
ob_log_lod0.scale = (1.164, 1.164, 1.164)
ob_log_lod0.lineart.crease_threshold = 0.0
ob_top_lod0.location = (0.1419, -0.08484, 1.674)
ob_top_lod0.scale = (1.164, 1.164, 1.164)
ob_top_lod0.lineart.crease_threshold = 0.0
ob_team_lod0.location = (0.1419, -0.08484, 1.674)
ob_team_lod0.scale = (1.164, 1.164, 1.164)
ob_team_lod0.lineart.crease_threshold = 0.0

# ---- collection membership
col_collection.objects.link(ob_log_lod0)
col_collection.objects.link(ob_top_lod0)
col_collection.objects.link(ob_team_lod0)

# ---- scene / render settings (as saved in the file)
scene.frame_start = 1; scene.frame_end = 250; scene.frame_set(27)
scene.render.engine = 'BLENDER_EEVEE_NEXT'
scene.render.film_transparent = True
scene.render.use_freestyle = True
scene.render.use_high_quality_normals = True
scene.render.use_border = True
scene.render.line_thickness = 0.6
scene.cycles.feature_set = 'EXPERIMENTAL'
scene.cycles.use_denoising = False
scene.cycles.samples = 128
scene.cycles.sampling_pattern = 'TABULATED_SOBOL'
scene.cycles.use_adaptive_sampling = False
scene.cycles.use_light_tree = False
scene.cycles.film_transparent_glass = True
scene.eevee.use_volumetric_shadows = True
scene.eevee.use_gtao = True
scene.eevee.gtao_distance = 0.1
scene.eevee.use_raytracing = True
scene.view_settings.view_transform = 'Filmic'
bpy.context.view_layer.update()

# ---- added for rendering (the .blend has no active camera and no usable light): camera, sun
cam_auto = bpy.data.cameras.new('AutoCamera')
cam_auto.lens = 50.0
cam_auto.sensor_width = 36.0
cam_auto.clip_end = 1000.0
ob_auto_camera = bpy.data.objects.new('AutoCamera', cam_auto)
scene.collection.objects.link(ob_auto_camera)
ob_auto_camera.location = (5.66076, -6.69111, 6.10987)
ob_auto_camera.rotation_euler = (1.09748, -7.21219e-08, 0.694738)
scene.camera = ob_auto_camera
light_auto_sun = bpy.data.lights.new('AutoSun', 'SUN')
light_auto_sun.energy = 3.0
light_auto_sun.angle = 0.0523599
ob_auto_sun = bpy.data.objects.new('AutoSun', light_auto_sun)
scene.collection.objects.link(ob_auto_sun)
ob_auto_sun.rotation_euler = (0.872665, 0.174533, 0.523599)
bpy.context.view_layer.update()
